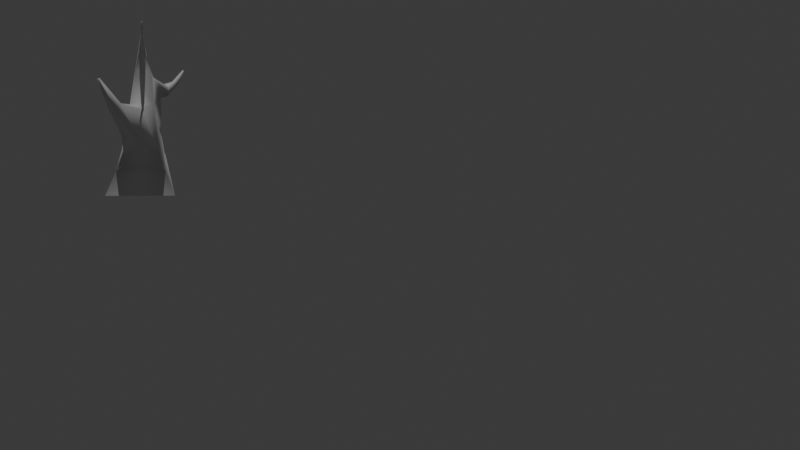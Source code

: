 # Source: montage_map.blend  (saved by Blender 4.3.32; exported with 4.5.12 LTS)
import bpy
from mathutils import Matrix  # noqa: F401  (used for matrix-valued properties, if any)

bpy.ops.wm.read_factory_settings(use_empty=True)
scene = bpy.context.scene
scene.name = 'Scene'

# ---- collections
col_floor = bpy.data.collections.new('floor'); scene.collection.children.link(col_floor)
col_wall = bpy.data.collections.new('wall'); scene.collection.children.link(col_wall)
col_wallbottom = bpy.data.collections.new('wallbottom'); col_wall.children.link(col_wallbottom)
col_wall_west = bpy.data.collections.new('wall_west'); col_wallbottom.children.link(col_wall_west)
col_wall_east = bpy.data.collections.new('wall_east'); col_wallbottom.children.link(col_wall_east)
col_wall_north = bpy.data.collections.new('wall_north'); col_wallbottom.children.link(col_wall_north)
col_wall_south = bpy.data.collections.new('wall_south'); col_wallbottom.children.link(col_wall_south)
col_walltop = bpy.data.collections.new('walltop'); col_wall.children.link(col_walltop)
col_wall_west_001 = bpy.data.collections.new('wall_west.001'); col_walltop.children.link(col_wall_west_001)
col_wall_east_001 = bpy.data.collections.new('wall_east.001'); col_walltop.children.link(col_wall_east_001)
col_wall_north_001 = bpy.data.collections.new('wall_north.001'); col_walltop.children.link(col_wall_north_001)
col_wall_south_001 = bpy.data.collections.new('wall_south.001'); col_walltop.children.link(col_wall_south_001)
col_corner = bpy.data.collections.new('corner'); scene.collection.children.link(col_corner)
col_cornerbot = bpy.data.collections.new('cornerbot'); col_corner.children.link(col_cornerbot)
col_cornertop = bpy.data.collections.new('cornertop'); col_corner.children.link(col_cornertop)
col_pillar = bpy.data.collections.new('pillar'); scene.collection.children.link(col_pillar)
col_bot = bpy.data.collections.new('bot'); col_pillar.children.link(col_bot)
col_top = bpy.data.collections.new('top'); col_pillar.children.link(col_top)
col_daedend = bpy.data.collections.new('daedend'); scene.collection.children.link(col_daedend)
col_corner_pillar = bpy.data.collections.new('corner pillar'); scene.collection.children.link(col_corner_pillar)
col_corner_pillar_bot = bpy.data.collections.new('corner pillar bot'); col_corner_pillar.children.link(col_corner_pillar_bot)
col_corner_pillar_top = bpy.data.collections.new('corner pillar top'); col_corner_pillar.children.link(col_corner_pillar_top)
col_floor_1 = bpy.data.collections.new('floor')  # instanced only; not linked into the scene
col_wall_1 = bpy.data.collections.new('wall')  # instanced only; not linked into the scene
col_bottom_corner = bpy.data.collections.new('bottom_corner')  # instanced only; not linked into the scene
col_top_corner = bpy.data.collections.new('top_corner')  # instanced only; not linked into the scene
col_pilar_bot = bpy.data.collections.new('pilar_bot')  # instanced only; not linked into the scene
col_pilar_top = bpy.data.collections.new('pilar_top')  # instanced only; not linked into the scene
col_dead_end = bpy.data.collections.new('dead_end')  # instanced only; not linked into the scene
col_outer_corner_bot = bpy.data.collections.new('outer_corner_bot')  # instanced only; not linked into the scene
col_outer_corner_top = bpy.data.collections.new('outer_corner_top')  # instanced only; not linked into the scene
col_racoon = bpy.data.collections.new('racoon')  # instanced only; not linked into the scene
col_sword = bpy.data.collections.new('sword')  # instanced only; not linked into the scene

# ---- world
world_world = bpy.data.worlds.new('World'); scene.world = world_world
world_world.use_nodes = True; world_world.node_tree.nodes.clear()
_N = world_world.node_tree.nodes; _L = world_world.node_tree.links
n0 = _N.new('ShaderNodeOutputWorld'); n0.name = 'World Output'; n0.location = (200, 100)
n1 = _N.new('ShaderNodeBackground'); n1.name = 'Background'; n1.location = (-200, 100)
n1.inputs[0].default_value = (0.05088, 0.05088, 0.05088, 1.0)
_L.new(n1.outputs[0], n0.inputs[0])
n0.is_active_output = True
world_world.color = (0.05088, 0.05088, 0.05088)
world_world.sun_shadow_jitter_overblur = 0.0

# ---- cameras
cam_camera = bpy.data.cameras.new('Camera')
cam_camera_001 = bpy.data.cameras.new('Camera.001')

# ---- lights
light_sun = bpy.data.lights.new('Sun', 'SUN')
light_sun.energy = 1.0

# ---- meshes
me_new_empty_mesh = bpy.data.meshes.new('New Empty Mesh')
me_new_empty_mesh.from_pydata([], [], [])
me_new_empty_mesh.update()
me_cube_002 = bpy.data.meshes.new('Cube.002')
me_cube_002.from_pydata([(-1.003, -1.032, 3.063), (-1.029, -1.008, 3.061), (-1.012, -0.9884, 3.085), (-0.9865, -1.012, 3.087), (-0.7313, 0.7147, 0.0), (0.8871, 0.7147, 0.0), (0.7313, -0.7147, 0.0), (-0.7313, -0.7147, 0.0), (-0.01426, 1.389, 4.005), (0.01426, 1.389, 4.005), (0.01426, 1.375, 4.03), (-0.01426, 1.375, 4.03), (-0.02917, 0.8391, 3.76), (0.02917, 0.8391, 3.76), (0.02917, 0.8042, 3.807), (-0.02917, 0.8042, 3.807), (-0.5143, 0.6328, 0.5813), (0.6362, 0.6328, 0.5813), (0.5143, -0.2769, 1.061), (-0.5143, -0.2769, 1.061), (0.9614, 1.848, 2.666), (0.9921, 1.813, 2.67), (0.9638, 1.791, 2.7), (0.9331, 1.826, 2.696), (0.2354, 0.2069, 2.129), (-0.4338, 0.2405, 2.022), (-0.2535, 0.7875, 2.155), (0.295, 0.8211, 2.157), (-0.3293, 0.899, 1.092), (0.4465, 0.8874, 0.9818), (0.4147, 0.3181, 1.644), (-0.4058, 0.2696, 1.569), (-0.7778, -0.8752, 2.713), (-0.8583, -0.8008, 2.707), (-0.8063, -0.7378, 2.78), (-0.7258, -0.8123, 2.787), (-0.4109, -0.5648, 2.485), (-0.6209, -0.454, 2.426), (-0.6356, -0.4765, 2.626), (-0.4256, -0.5873, 2.685), (-0.07685, 0.5698, 3.372), (0.07685, 0.5698, 3.372), (0.07685, 0.4635, 3.483), (-0.07685, 0.4635, 3.483), (0.08881, 1.211, 1.335), (0.4899, 1.1, 1.424), (0.000951, 1.122, 2.043), (-0.2104, 0.5687, 2.927), (0.1798, 0.6215, 2.927), (0.1639, 0.2286, 2.97), (-0.1576, 0.3253, 2.966), (0.6189, 1.589, 2.013), (0.7636, 1.426, 2.031), (0.6301, 1.323, 2.171), (0.4853, 1.486, 2.153), (-0.02849, 0.003031, 2.337), (-0.4188, 0.1012, 2.328), (-0.2641, 0.1481, 2.827), (-0.09244, -0.02099, 2.911)], [], [(49, 50, 58), (34, 2, 3, 35), (36, 37, 56, 55), (44, 45, 29, 28), (32, 36, 39, 35), (35, 39, 38, 34), (23, 22, 21, 20), (24, 49, 58, 55), (27, 48, 49, 24), (45, 27, 30, 29), (11, 10, 9, 8), (54, 51, 44, 46), (26, 46, 28), (46, 44, 28), (51, 52, 45, 44), (52, 53, 27, 45), (27, 24, 30), (30, 24, 25, 31), (26, 47, 48, 27), (27, 46, 26), (3, 2, 1, 0), (26, 28, 31, 25), (26, 56, 57, 47), (47, 57, 58, 50), (35, 3, 0, 32), (12, 8, 9, 13), (33, 1, 2, 34), (34, 38, 37, 33), (57, 38, 39, 58), (13, 9, 10, 14), (14, 10, 11, 15), (15, 11, 8, 12), (33, 32, 0, 1), (42, 49, 48, 41), (43, 50, 49, 42), (40, 47, 50, 43), (41, 13, 14, 42), (42, 14, 15, 43), (43, 15, 12, 40), (32, 33, 37, 36), (41, 48, 47, 40), (16, 17, 5, 4), (17, 18, 6, 5), (18, 19, 7, 6), (19, 16, 4, 7), (52, 51, 20, 21), (53, 52, 21, 22), (54, 53, 22, 23), (51, 54, 23, 20), (28, 29, 17, 16), (29, 30, 18, 17), (30, 31, 19, 18), (31, 28, 16, 19), (57, 56, 37, 38), (36, 55, 58, 39), (55, 56, 25, 24), (56, 26, 25), (40, 12, 13, 41), (53, 54, 46, 27)])
me_cube_002.polygons.foreach_set('use_smooth', [True] * 59)
_uv = me_cube_002.uv_layers.new(name='UVMap')
_uv.uv.foreach_set('vector', [0.4696, 0.5988, 0.401, 0.6291, 0.4159, 0.5773, 0.5431, 0.6643, 0.4879, 0.6069, 0.4918, 0.6025, 0.555, 0.6488, 0.5372, 0.7707, 0.5753, 0.7488, 0.6456, 0.8322, 0.5876, 0.889, 0.8221, 0.3187, 0.7468, 0.3236, 0.7493, 0.2248, 0.8997, 0.2541, 0.51, 0.6822, 0.5372, 0.7707, 0.5005, 0.7647, 0.4937, 0.6917, 0.555, 0.6488, 0.6208, 0.6773, 0.5905, 0.7138, 0.5431, 0.6643, 0.001957, 0.9176, 0.009573, 0.9196, 0.007615, 0.9272, 8.076e-09, 0.9252, 0.4451, 0.4589, 0.4696, 0.5988, 0.4159, 0.5773, 0.4097, 0.5132, 0.6482, 0.4325, 0.5635, 0.5513, 0.4939, 0.5335, 0.5448, 0.3888, 0.7468, 0.3236, 0.6482, 0.4325, 0.5992, 0.3095, 0.7493, 0.2248, 0.7415, 0.8923, 0.7439, 0.8882, 0.7481, 0.8906, 0.7456, 0.8948, 0.1528, 0.8642, 0.1289, 0.8319, 0.2736, 0.7397, 0.2651, 0.8707, 0.9512, 0.4348, 0.8748, 0.4332, 0.8997, 0.2541, 0.8748, 0.4332, 0.8221, 0.3187, 0.8997, 0.2541, 0.1289, 0.8319, 0.1, 0.8033, 0.2007, 0.71, 0.2736, 0.7397, 0.1, 0.8033, 0.06434, 0.778, 0.07067, 0.6619, 0.2007, 0.71, 0.6482, 0.4325, 0.5448, 0.3888, 0.5992, 0.3095, 0.4522, 0.3662, 0.4451, 0.4589, 0.3211, 0.4831, 0.278, 0.3894, 0.7196, 0.5022, 0.6135, 0.6025, 0.5635, 0.5513, 0.6482, 0.4325, 0.6482, 0.4325, 0.7269, 0.4235, 0.7196, 0.5022, 0.4718, 0.6163, 0.4696, 0.6105, 0.4753, 0.6083, 0.4776, 0.6141, 0.2315, 0.5573, 0.1054, 0.3843, 0.278, 0.3894, 0.3211, 0.4831, 0.2315, 0.5573, 0.3546, 0.5313, 0.3905, 0.5854, 0.3565, 0.6619, 0.3565, 0.6619, 0.3905, 0.5854, 0.4159, 0.5773, 0.401, 0.6291, 0.4937, 0.6917, 0.4718, 0.6163, 0.4776, 0.6141, 0.51, 0.6822, 0.8043, 0.7945, 0.7524, 0.8928, 0.7481, 0.8906, 0.7956, 0.7888, 0.5268, 0.6733, 0.4831, 0.6109, 0.4879, 0.6069, 0.5431, 0.6643, 0.5431, 0.6643, 0.5905, 0.7138, 0.5753, 0.7488, 0.5268, 0.6733, 0.7186, 0.7776, 0.5905, 0.7138, 0.6208, 0.6773, 0.7336, 0.7364, 0.7956, 0.7888, 0.7481, 0.8906, 0.7439, 0.8882, 0.7861, 0.7839, 0.7861, 0.7839, 0.7439, 0.8882, 0.7388, 0.8862, 0.7759, 0.7806, 0.7759, 0.7806, 0.7388, 0.8862, 0.7336, 0.8852, 0.7654, 0.7786, 0.5268, 0.6733, 0.51, 0.6822, 0.4776, 0.6141, 0.4831, 0.6109, 0.8187, 0.7053, 0.8591, 0.6078, 0.9116, 0.6469, 0.8469, 0.7106, 0.7907, 0.7012, 0.78, 0.6045, 0.842, 0.6025, 0.8187, 0.7053, 0.7651, 0.693, 0.7336, 0.6122, 0.78, 0.6045, 0.7907, 0.7012, 0.8469, 0.7106, 0.7956, 0.7888, 0.7861, 0.7839, 0.8187, 0.7053, 0.8187, 0.7053, 0.7861, 0.7839, 0.7759, 0.7806, 0.7907, 0.7012, 0.7907, 0.7012, 0.7759, 0.7806, 0.7654, 0.7786, 0.7651, 0.693, 0.51, 0.6822, 0.5268, 0.6733, 0.5753, 0.7488, 0.5372, 0.7707, 0.8469, 0.7106, 0.9116, 0.6469, 0.9512, 0.7103, 0.8661, 0.7337, 0.9432, 0.1586, 0.7188, 0.1224, 0.718, 3.138e-08, 1.0, 0.06919, 0.7188, 0.1224, 0.5266, 0.1825, 0.4696, -3.733e-09, 0.718, 3.138e-08, 0.4513, 0.2175, 0.2673, 0.2315, 0.1996, 0.03053, 0.4696, -9.513e-09, 0.2673, 0.2315, 0.08551, 0.278, 3.699e-09, 0.2012, 0.1996, 0.03053, 0.1, 0.8033, 0.1289, 0.8319, 0.02317, 0.929, 0.01653, 0.9232, 0.06434, 0.778, 0.1, 0.8033, 0.01653, 0.9232, 0.009573, 0.9196, 0.02089, 0.7749, 0.06434, 0.778, 0.009573, 0.9196, 0.001957, 0.9176, 0.1289, 0.8319, 0.1528, 0.8642, 0.02822, 0.9359, 0.02317, 0.929, 0.8997, 0.2541, 0.7493, 0.2248, 0.7188, 0.1224, 0.9432, 0.1586, 0.7493, 0.2248, 0.5992, 0.3095, 0.5266, 0.1825, 0.7188, 0.1224, 0.4522, 0.3662, 0.278, 0.3894, 0.2673, 0.2315, 0.4513, 0.2175, 0.278, 0.3894, 0.1054, 0.3843, 0.08551, 0.278, 0.2673, 0.2315, 0.7186, 0.7776, 0.6456, 0.8322, 0.5753, 0.7488, 0.5905, 0.7138, 0.5372, 0.7707, 0.5876, 0.889, 0.4696, 0.8954, 0.5005, 0.7647, 0.4097, 0.5132, 0.3546, 0.5313, 0.3211, 0.4831, 0.4451, 0.4589, 0.3546, 0.5313, 0.2315, 0.5573, 0.3211, 0.4831, 0.8661, 0.7337, 0.8043, 0.7945, 0.7956, 0.7888, 0.8469, 0.7106, 0.06434, 0.778, 0.02089, 0.7749, 6.787e-08, 0.6673, 0.07067, 0.6619])
me_cube_002.update()
me_cube_002.normals_split_custom_set([tuple(v) for v in zip(*[iter([0.7213, -0.5468, 0.4251, -0.6431, -0.3563, 0.6779, 0.2286, -0.5746, 0.7858, -0.4057, 0.7272, 0.5538, -0.4468, 0.4058, 0.7973, 0.3651, -0.3448, 0.8648, 0.7058, -0.2688, 0.6555, 0.4794, -0.6529, -0.5864, -0.6893, 0.01924, -0.7242, -0.8928, -0.1255, -0.4326, 0.4572, -0.7943, -0.4001, -0.2168, 0.8961, -0.3872, 0.8584, 0.336, -0.3875, 0.6675, 0.673, -0.3187, -0.6648, 0.7163, -0.2122, 0.179, -0.861, -0.476, 0.4794, -0.6529, -0.5864, 0.5187, -0.5122, 0.6846, 0.7058, -0.2688, 0.6555, 0.7058, -0.2688, 0.6555, 0.5187, -0.5122, 0.6846, -0.6942, 0.4518, 0.5603, -0.4057, 0.7272, 0.5538, -0.4153, 0.4501, 0.7905, 0.3063, -0.3647, 0.8793, 0.9719, 0.1487, 0.1823, 0.2504, 0.9636, 0.09353, 0.6988, -0.7148, -0.02925, 0.7213, -0.5468, 0.4251, 0.2286, -0.5746, 0.7858, 0.4572, -0.7943, -0.4001, 0.751, 0.164, 0.6396, 0.6939, 0.6814, 0.2326, 0.7213, -0.5468, 0.4251, 0.6988, -0.7148, -0.02925, 0.8584, 0.336, -0.3875, 0.751, 0.164, 0.6396, 0.7961, -0.4877, 0.3583, 0.6675, 0.673, -0.3187, -0.5768, 0.275, 0.7692, 0.5768, 0.275, 0.7692, 0.5651, 0.7854, -0.2525, -0.5651, 0.7854, -0.2525, -0.6813, 0.4921, 0.5418, -0.01713, 0.9169, -0.3988, -0.2168, 0.8961, -0.3872, -0.5414, 0.6229, 0.5647, -0.7377, 0.5952, 0.3185, -0.5414, 0.6229, 0.5647, -0.6648, 0.7163, -0.2122, -0.5414, 0.6229, 0.5647, -0.2168, 0.8961, -0.3872, -0.6648, 0.7163, -0.2122, -0.01713, 0.9169, -0.3988, 0.9349, -0.05657, -0.3504, 0.8584, 0.336, -0.3875, -0.2168, 0.8961, -0.3872, 0.9349, -0.05657, -0.3504, 0.3666, -0.6338, 0.6811, 0.751, 0.164, 0.6396, 0.8584, 0.336, -0.3875, 0.751, 0.164, 0.6396, 0.6988, -0.7148, -0.02925, 0.7961, -0.4877, 0.3583, 0.7961, -0.4877, 0.3583, 0.6988, -0.7148, -0.02925, -0.8555, -0.492, -0.1613, -0.8424, -0.4313, 0.323, -0.7377, 0.5952, 0.3185, -0.7255, 0.6192, 0.3003, 0.6939, 0.6814, 0.2326, 0.751, 0.164, 0.6396, 0.751, 0.164, 0.6396, -0.5414, 0.6229, 0.5647, -0.7377, 0.5952, 0.3185, 0.3651, -0.3448, 0.8648, -0.4468, 0.4058, 0.7973, -0.9719, -0.2287, 0.05639, -0.16, -0.9793, 0.1239, -0.7377, 0.5952, 0.3185, -0.6648, 0.7163, -0.2122, -0.8424, -0.4313, 0.323, -0.8555, -0.492, -0.1613, -0.7377, 0.5952, 0.3185, -0.8928, -0.1255, -0.4326, -0.8214, 0.06762, 0.5664, -0.7255, 0.6192, 0.3003, -0.7255, 0.6192, 0.3003, -0.8214, 0.06762, 0.5664, 0.2286, -0.5746, 0.7858, -0.6431, -0.3563, 0.6779, 0.7058, -0.2688, 0.6555, 0.3651, -0.3448, 0.8648, -0.16, -0.9793, 0.1239, 0.179, -0.861, -0.476, -0.7636, 0.4538, -0.4593, -0.5651, 0.7854, -0.2525, 0.5651, 0.7854, -0.2525, 0.7636, 0.4538, -0.4593, -0.8142, -0.02651, -0.58, -0.9719, -0.2287, 0.05639, -0.4468, 0.4058, 0.7973, -0.4057, 0.7272, 0.5538, -0.4057, 0.7272, 0.5538, -0.6942, 0.4518, 0.5603, -0.6893, 0.01924, -0.7242, -0.8142, -0.02651, -0.58, -0.8214, 0.06762, 0.5664, -0.6942, 0.4518, 0.5603, 0.5187, -0.5122, 0.6846, 0.2286, -0.5746, 0.7858, 0.7636, 0.4538, -0.4593, 0.5651, 0.7854, -0.2525, 0.5768, 0.275, 0.7692, 0.6528, -0.375, 0.6581, 0.6528, -0.375, 0.6581, 0.5768, 0.275, 0.7692, -0.5768, 0.275, 0.7692, -0.6528, -0.375, 0.6581, -0.6528, -0.375, 0.6581, -0.5768, 0.275, 0.7692, -0.5651, 0.7854, -0.2525, -0.7636, 0.4538, -0.4593, -0.8142, -0.02651, -0.58, 0.179, -0.861, -0.476, -0.16, -0.9793, 0.1239, -0.9719, -0.2287, 0.05639, 0.6073, -0.619, 0.498, 0.7213, -0.5468, 0.4251, 0.6939, 0.6814, 0.2326, 0.7511, 0.6592, -0.03564, -0.6688, -0.5862, 0.4571, -0.6431, -0.3563, 0.6779, 0.7213, -0.5468, 0.4251, 0.6073, -0.619, 0.498, -0.7813, 0.6237, -0.02265, -0.7255, 0.6192, 0.3003, -0.6431, -0.3563, 0.6779, -0.6688, -0.5862, 0.4571, 0.7511, 0.6592, -0.03564, 0.7636, 0.4538, -0.4593, 0.6528, -0.375, 0.6581, 0.6073, -0.619, 0.498, 0.6073, -0.619, 0.498, 0.6528, -0.375, 0.6581, -0.6528, -0.375, 0.6581, -0.6688, -0.5862, 0.4571, -0.6688, -0.5862, 0.4571, -0.6528, -0.375, 0.6581, -0.7636, 0.4538, -0.4593, -0.7813, 0.6237, -0.02265, 0.179, -0.861, -0.476, -0.8142, -0.02651, -0.58, -0.6893, 0.01924, -0.7242, 0.4794, -0.6529, -0.5864, 0.7511, 0.6592, -0.03564, 0.6939, 0.6814, 0.2326, -0.7255, 0.6192, 0.3003, -0.7813, 0.6237, -0.02265, -0.734, 0.6738, 0.08553, 0.7645, 0.6291, 0.1406, 0.7407, 0.596, 0.3102, -0.7107, 0.6512, 0.2662, 0.7645, 0.6291, 0.1406, 0.5925, -0.5911, 0.5473, 0.5855, -0.6804, 0.4408, 0.7407, 0.596, 0.3102, 0.5925, -0.5911, 0.5473, -0.6309, -0.5587, 0.5382, -0.6161, -0.6541, 0.4388, 0.5855, -0.6804, 0.4408, -0.6309, -0.5587, 0.5382, -0.734, 0.6738, 0.08553, -0.7107, 0.6512, 0.2662, -0.6161, -0.6541, 0.4388, 0.9349, -0.05657, -0.3504, -0.01713, 0.9169, -0.3988, 0.2504, 0.9636, 0.09353, 0.9719, 0.1487, 0.1823, 0.3666, -0.6338, 0.6811, 0.9349, -0.05657, -0.3504, 0.9719, 0.1487, 0.1823, 0.3063, -0.3647, 0.8793, -0.6813, 0.4921, 0.5418, 0.3666, -0.6338, 0.6811, 0.3063, -0.3647, 0.8793, -0.4153, 0.4501, 0.7905, -0.01713, 0.9169, -0.3988, -0.6813, 0.4921, 0.5418, -0.4153, 0.4501, 0.7905, 0.2504, 0.9636, 0.09353, -0.6648, 0.7163, -0.2122, 0.6675, 0.673, -0.3187, 0.7645, 0.6291, 0.1406, -0.734, 0.6738, 0.08553, 0.6675, 0.673, -0.3187, 0.7961, -0.4877, 0.3583, 0.5925, -0.5911, 0.5473, 0.7645, 0.6291, 0.1406, 0.7961, -0.4877, 0.3583, -0.8424, -0.4313, 0.323, -0.6309, -0.5587, 0.5382, 0.5925, -0.5911, 0.5473, -0.8424, -0.4313, 0.323, -0.6648, 0.7163, -0.2122, -0.734, 0.6738, 0.08553, -0.6309, -0.5587, 0.5382, -0.8214, 0.06762, 0.5664, -0.8928, -0.1255, -0.4326, -0.6893, 0.01924, -0.7242, -0.6942, 0.4518, 0.5603, 0.4794, -0.6529, -0.5864, 0.4572, -0.7943, -0.4001, 0.2286, -0.5746, 0.7858, 0.5187, -0.5122, 0.6846, 0.4572, -0.7943, -0.4001, -0.8928, -0.1255, -0.4326, -0.8555, -0.492, -0.1613, 0.6988, -0.7148, -0.02925, -0.8928, -0.1255, -0.4326, -0.7377, 0.5952, 0.3185, -0.8555, -0.492, -0.1613, -0.7813, 0.6237, -0.02265, -0.7636, 0.4538, -0.4593, 0.7636, 0.4538, -0.4593, 0.7511, 0.6592, -0.03564, 0.3666, -0.6338, 0.6811, -0.6813, 0.4921, 0.5418, -0.5414, 0.6229, 0.5647, 0.751, 0.164, 0.6396])] * 3)])

# ---- objects
ob_camera = bpy.data.objects.new('Camera', cam_camera)
ob_sun = bpy.data.objects.new('Sun', light_sun)
ob_pov = bpy.data.objects.new('pov', cam_camera_001)
ob_floor = bpy.data.objects.new('floor', None)
ob_floor_001 = bpy.data.objects.new('floor.001', None)
ob_floor_002 = bpy.data.objects.new('floor.002', None)
ob_floor_003 = bpy.data.objects.new('floor.003', None)
ob_floor_004 = bpy.data.objects.new('floor.004', None)
ob_floor_005 = bpy.data.objects.new('floor.005', None)
ob_floor_006 = bpy.data.objects.new('floor.006', None)
ob_floor_007 = bpy.data.objects.new('floor.007', None)
ob_floor_008 = bpy.data.objects.new('floor.008', None)
ob_floor_009 = bpy.data.objects.new('floor.009', None)
ob_floor_010 = bpy.data.objects.new('floor.010', None)
ob_floor_011 = bpy.data.objects.new('floor.011', None)
ob_floor_012 = bpy.data.objects.new('floor.012', None)
ob_floor_013 = bpy.data.objects.new('floor.013', None)
ob_floor_014 = bpy.data.objects.new('floor.014', None)
ob_floor_015 = bpy.data.objects.new('floor.015', None)
ob_floor_016 = bpy.data.objects.new('floor.016', None)
ob_floor_017 = bpy.data.objects.new('floor.017', None)
ob_floor_018 = bpy.data.objects.new('floor.018', None)
ob_floor_019 = bpy.data.objects.new('floor.019', None)
ob_floor_020 = bpy.data.objects.new('floor.020', None)
ob_floor_021 = bpy.data.objects.new('floor.021', None)
ob_floor_022 = bpy.data.objects.new('floor.022', None)
ob_floor_023 = bpy.data.objects.new('floor.023', None)
ob_floor_024 = bpy.data.objects.new('floor.024', None)
ob_floor_025 = bpy.data.objects.new('floor.025', None)
ob_floor_026 = bpy.data.objects.new('floor.026', None)
ob_floor_027 = bpy.data.objects.new('floor.027', None)
ob_floor_028 = bpy.data.objects.new('floor.028', None)
ob_floor_029 = bpy.data.objects.new('floor.029', None)
ob_floor_030 = bpy.data.objects.new('floor.030', None)
ob_floor_031 = bpy.data.objects.new('floor.031', None)
ob_floor_032 = bpy.data.objects.new('floor.032', None)
ob_floor_033 = bpy.data.objects.new('floor.033', None)
ob_floor_034 = bpy.data.objects.new('floor.034', None)
ob_floor_035 = bpy.data.objects.new('floor.035', None)
ob_floor_036 = bpy.data.objects.new('floor.036', None)
ob_floor_037 = bpy.data.objects.new('floor.037', None)
ob_floor_038 = bpy.data.objects.new('floor.038', None)
ob_floor_039 = bpy.data.objects.new('floor.039', None)
ob_floor_040 = bpy.data.objects.new('floor.040', None)
ob_floor_041 = bpy.data.objects.new('floor.041', None)
ob_floor_042 = bpy.data.objects.new('floor.042', None)
ob_floor_043 = bpy.data.objects.new('floor.043', None)
ob_floor_044 = bpy.data.objects.new('floor.044', None)
ob_floor_045 = bpy.data.objects.new('floor.045', None)
ob_floor_046 = bpy.data.objects.new('floor.046', None)
ob_floor_047 = bpy.data.objects.new('floor.047', None)
ob_floor_048 = bpy.data.objects.new('floor.048', None)
ob_floor_049 = bpy.data.objects.new('floor.049', None)
ob_floor_050 = bpy.data.objects.new('floor.050', None)
ob_floor_051 = bpy.data.objects.new('floor.051', None)
ob_floor_052 = bpy.data.objects.new('floor.052', None)
ob_floor_053 = bpy.data.objects.new('floor.053', None)
ob_floor_054 = bpy.data.objects.new('floor.054', None)
ob_floor_055 = bpy.data.objects.new('floor.055', None)
ob_floor_056 = bpy.data.objects.new('floor.056', None)
ob_floor_057 = bpy.data.objects.new('floor.057', None)
ob_floor_058 = bpy.data.objects.new('floor.058', None)
ob_floor_059 = bpy.data.objects.new('floor.059', None)
ob_floor_060 = bpy.data.objects.new('floor.060', None)
ob_floor_061 = bpy.data.objects.new('floor.061', None)
ob_floor_062 = bpy.data.objects.new('floor.062', None)
ob_floor_063 = bpy.data.objects.new('floor.063', None)
ob_floor_064 = bpy.data.objects.new('floor.064', None)
ob_floor_065 = bpy.data.objects.new('floor.065', None)
ob_floor_066 = bpy.data.objects.new('floor.066', None)
ob_floor_067 = bpy.data.objects.new('floor.067', None)
ob_floor_068 = bpy.data.objects.new('floor.068', None)
ob_floor_069 = bpy.data.objects.new('floor.069', None)
ob_floor_070 = bpy.data.objects.new('floor.070', None)
ob_floor_071 = bpy.data.objects.new('floor.071', None)
ob_floor_072 = bpy.data.objects.new('floor.072', None)
ob_floor_073 = bpy.data.objects.new('floor.073', None)
ob_floor_074 = bpy.data.objects.new('floor.074', None)
ob_floor_075 = bpy.data.objects.new('floor.075', None)
ob_floor_076 = bpy.data.objects.new('floor.076', None)
ob_floor_077 = bpy.data.objects.new('floor.077', None)
ob_floor_078 = bpy.data.objects.new('floor.078', None)
ob_floor_079 = bpy.data.objects.new('floor.079', None)
ob_floor_080 = bpy.data.objects.new('floor.080', None)
ob_floor_081 = bpy.data.objects.new('floor.081', None)
ob_floor_082 = bpy.data.objects.new('floor.082', None)
ob_floor_083 = bpy.data.objects.new('floor.083', None)
ob_floor_084 = bpy.data.objects.new('floor.084', None)
ob_floor_085 = bpy.data.objects.new('floor.085', None)
ob_floor_086 = bpy.data.objects.new('floor.086', None)
ob_floor_087 = bpy.data.objects.new('floor.087', None)
ob_floor_088 = bpy.data.objects.new('floor.088', None)
ob_floor_089 = bpy.data.objects.new('floor.089', None)
ob_floor_090 = bpy.data.objects.new('floor.090', None)
ob_floor_091 = bpy.data.objects.new('floor.091', None)
ob_floor_092 = bpy.data.objects.new('floor.092', None)
ob_floor_093 = bpy.data.objects.new('floor.093', None)
ob_floor_094 = bpy.data.objects.new('floor.094', None)
ob_floor_095 = bpy.data.objects.new('floor.095', None)
ob_floor_096 = bpy.data.objects.new('floor.096', None)
ob_floor_097 = bpy.data.objects.new('floor.097', None)
ob_floor_098 = bpy.data.objects.new('floor.098', None)
ob_floor_099 = bpy.data.objects.new('floor.099', None)
ob_floor_100 = bpy.data.objects.new('floor.100', None)
ob_floor_101 = bpy.data.objects.new('floor.101', None)
ob_floor_102 = bpy.data.objects.new('floor.102', None)
ob_floor_103 = bpy.data.objects.new('floor.103', None)
ob_floor_104 = bpy.data.objects.new('floor.104', None)
ob_floor_105 = bpy.data.objects.new('floor.105', None)
ob_floor_106 = bpy.data.objects.new('floor.106', None)
ob_floor_107 = bpy.data.objects.new('floor.107', None)
ob_floor_108 = bpy.data.objects.new('floor.108', None)
ob_floor_109 = bpy.data.objects.new('floor.109', None)
ob_floor_110 = bpy.data.objects.new('floor.110', None)
ob_floor_111 = bpy.data.objects.new('floor.111', None)
ob_floor_112 = bpy.data.objects.new('floor.112', None)
ob_floor_113 = bpy.data.objects.new('floor.113', None)
ob_floor_114 = bpy.data.objects.new('floor.114', None)
ob_floor_115 = bpy.data.objects.new('floor.115', None)
ob_floor_116 = bpy.data.objects.new('floor.116', None)
ob_floor_117 = bpy.data.objects.new('floor.117', None)
ob_floor_118 = bpy.data.objects.new('floor.118', None)
ob_floor_119 = bpy.data.objects.new('floor.119', None)
ob_floor_120 = bpy.data.objects.new('floor.120', None)
ob_floor_121 = bpy.data.objects.new('floor.121', None)
ob_floor_122 = bpy.data.objects.new('floor.122', None)
ob_floor_123 = bpy.data.objects.new('floor.123', None)
ob_floor_124 = bpy.data.objects.new('floor.124', None)
ob_floor_125 = bpy.data.objects.new('floor.125', None)
ob_floor_126 = bpy.data.objects.new('floor.126', None)
ob_floor_127 = bpy.data.objects.new('floor.127', None)
ob_floor_128 = bpy.data.objects.new('floor.128', None)
ob_floor_129 = bpy.data.objects.new('floor.129', None)
ob_floor_130 = bpy.data.objects.new('floor.130', None)
ob_floor_131 = bpy.data.objects.new('floor.131', None)
ob_floor_132 = bpy.data.objects.new('floor.132', None)
ob_floor_133 = bpy.data.objects.new('floor.133', None)
ob_floor_134 = bpy.data.objects.new('floor.134', None)
ob_floor_135 = bpy.data.objects.new('floor.135', None)
ob_floor_136 = bpy.data.objects.new('floor.136', None)
ob_floor_137 = bpy.data.objects.new('floor.137', None)
ob_floor_138 = bpy.data.objects.new('floor.138', None)
ob_floor_139 = bpy.data.objects.new('floor.139', None)
ob_floor_140 = bpy.data.objects.new('floor.140', None)
ob_wall_001 = bpy.data.objects.new('wall.001', None)
ob_wall_003 = bpy.data.objects.new('wall.003', None)
ob_wall_004 = bpy.data.objects.new('wall.004', None)
ob_wall_005 = bpy.data.objects.new('wall.005', None)
ob_wall_006 = bpy.data.objects.new('wall.006', None)
ob_wall_007 = bpy.data.objects.new('wall.007', None)
ob_wall_010 = bpy.data.objects.new('wall.010', None)
ob_wall_011 = bpy.data.objects.new('wall.011', None)
ob_wall_012 = bpy.data.objects.new('wall.012', None)
ob_wall_013 = bpy.data.objects.new('wall.013', None)
ob_wall_014 = bpy.data.objects.new('wall.014', None)
ob_wall_016 = bpy.data.objects.new('wall.016', None)
ob_wall_017 = bpy.data.objects.new('wall.017', None)
ob_wall_018 = bpy.data.objects.new('wall.018', None)
ob_wall_020 = bpy.data.objects.new('wall.020', None)
ob_wall_021 = bpy.data.objects.new('wall.021', None)
ob_wall_023 = bpy.data.objects.new('wall.023', None)
ob_wall_024 = bpy.data.objects.new('wall.024', None)
ob_wall_025 = bpy.data.objects.new('wall.025', None)
ob_wall_026 = bpy.data.objects.new('wall.026', None)
ob_wall_027 = bpy.data.objects.new('wall.027', None)
ob_wall_029 = bpy.data.objects.new('wall.029', None)
ob_wall_032 = bpy.data.objects.new('wall.032', None)
ob_wall_034 = bpy.data.objects.new('wall.034', None)
ob_wall_035 = bpy.data.objects.new('wall.035', None)
ob_wall_038 = bpy.data.objects.new('wall.038', None)
ob_wall_039 = bpy.data.objects.new('wall.039', None)
ob_wall_040 = bpy.data.objects.new('wall.040', None)
ob_wall_041 = bpy.data.objects.new('wall.041', None)
ob_wall_042 = bpy.data.objects.new('wall.042', None)
ob_wall_043 = bpy.data.objects.new('wall.043', None)
ob_wall_044 = bpy.data.objects.new('wall.044', None)
ob_wall_045 = bpy.data.objects.new('wall.045', None)
ob_wall_046 = bpy.data.objects.new('wall.046', None)
ob_wall_047 = bpy.data.objects.new('wall.047', None)
ob_wall_048 = bpy.data.objects.new('wall.048', None)
ob_wall_050 = bpy.data.objects.new('wall.050', None)
ob_wall_051 = bpy.data.objects.new('wall.051', None)
ob_wall_053 = bpy.data.objects.new('wall.053', None)
ob_wall_054 = bpy.data.objects.new('wall.054', None)
ob_wall_055 = bpy.data.objects.new('wall.055', None)
ob_wall_056 = bpy.data.objects.new('wall.056', None)
ob_wall_057 = bpy.data.objects.new('wall.057', None)
ob_wall_058 = bpy.data.objects.new('wall.058', None)
ob_wall_061 = bpy.data.objects.new('wall.061', None)
ob_wall_063 = bpy.data.objects.new('wall.063', None)
ob_wall_065 = bpy.data.objects.new('wall.065', None)
ob_wall_068 = bpy.data.objects.new('wall.068', None)
ob_wall_069 = bpy.data.objects.new('wall.069', None)
ob_wall_070 = bpy.data.objects.new('wall.070', None)
ob_wall_071 = bpy.data.objects.new('wall.071', None)
ob_wall_072 = bpy.data.objects.new('wall.072', None)
ob_wall_073 = bpy.data.objects.new('wall.073', None)
ob_wall_074 = bpy.data.objects.new('wall.074', None)
ob_wall_075 = bpy.data.objects.new('wall.075', None)
ob_wall_076 = bpy.data.objects.new('wall.076', None)
ob_wall_077 = bpy.data.objects.new('wall.077', None)
ob_wall_078 = bpy.data.objects.new('wall.078', None)
ob_wall_079 = bpy.data.objects.new('wall.079', None)
ob_wall_080 = bpy.data.objects.new('wall.080', None)
ob_wall_081 = bpy.data.objects.new('wall.081', None)
ob_wall_082 = bpy.data.objects.new('wall.082', None)
ob_wall_083 = bpy.data.objects.new('wall.083', None)
ob_wall_084 = bpy.data.objects.new('wall.084', None)
ob_wall_085 = bpy.data.objects.new('wall.085', None)
ob_wall_086 = bpy.data.objects.new('wall.086', None)
ob_wall_087 = bpy.data.objects.new('wall.087', None)
ob_wall_088 = bpy.data.objects.new('wall.088', None)
ob_wall_090 = bpy.data.objects.new('wall.090', None)
ob_wall_091 = bpy.data.objects.new('wall.091', None)
ob_wall_094 = bpy.data.objects.new('wall.094', None)
ob_wall_095 = bpy.data.objects.new('wall.095', None)
ob_wall_097 = bpy.data.objects.new('wall.097', None)
ob_wall_098 = bpy.data.objects.new('wall.098', None)
ob_wall_099 = bpy.data.objects.new('wall.099', None)
ob_wall_101 = bpy.data.objects.new('wall.101', None)
ob_wall_102 = bpy.data.objects.new('wall.102', None)
ob_wall_103 = bpy.data.objects.new('wall.103', None)
ob_wall_104 = bpy.data.objects.new('wall.104', None)
ob_wall_105 = bpy.data.objects.new('wall.105', None)
ob_wall_106 = bpy.data.objects.new('wall.106', None)
ob_wall_107 = bpy.data.objects.new('wall.107', None)
ob_wall_108 = bpy.data.objects.new('wall.108', None)
ob_wall_109 = bpy.data.objects.new('wall.109', None)
ob_wall_111 = bpy.data.objects.new('wall.111', None)
ob_wall_112 = bpy.data.objects.new('wall.112', None)
ob_wall_113 = bpy.data.objects.new('wall.113', None)
ob_wall_114 = bpy.data.objects.new('wall.114', None)
ob_wall_115 = bpy.data.objects.new('wall.115', None)
ob_wall_117 = bpy.data.objects.new('wall.117', None)
ob_wall_119 = bpy.data.objects.new('wall.119', None)
ob_wall_120 = bpy.data.objects.new('wall.120', None)
ob_wall_122 = bpy.data.objects.new('wall.122', None)
ob_wall_124 = bpy.data.objects.new('wall.124', None)
ob_wall_126 = bpy.data.objects.new('wall.126', None)
ob_wall_127 = bpy.data.objects.new('wall.127', None)
ob_wall_129 = bpy.data.objects.new('wall.129', None)
ob_wall_130 = bpy.data.objects.new('wall.130', None)
ob_wall_133 = bpy.data.objects.new('wall.133', None)
ob_wall_134 = bpy.data.objects.new('wall.134', None)
ob_wall_136 = bpy.data.objects.new('wall.136', None)
ob_wall_137 = bpy.data.objects.new('wall.137', None)
ob_wall_140 = bpy.data.objects.new('wall.140', None)
ob_wall_141 = bpy.data.objects.new('wall.141', None)
ob_wall_142 = bpy.data.objects.new('wall.142', None)
ob_wall_002 = bpy.data.objects.new('wall.002', None)
ob_wall_008 = bpy.data.objects.new('wall.008', None)
ob_wall_009 = bpy.data.objects.new('wall.009', None)
ob_wall_015 = bpy.data.objects.new('wall.015', None)
ob_wall_019 = bpy.data.objects.new('wall.019', None)
ob_wall_022 = bpy.data.objects.new('wall.022', None)
ob_wall_028 = bpy.data.objects.new('wall.028', None)
ob_wall_030 = bpy.data.objects.new('wall.030', None)
ob_wall_031 = bpy.data.objects.new('wall.031', None)
ob_wall_033 = bpy.data.objects.new('wall.033', None)
ob_wall_036 = bpy.data.objects.new('wall.036', None)
ob_wall_037 = bpy.data.objects.new('wall.037', None)
ob_wall_049 = bpy.data.objects.new('wall.049', None)
ob_wall_052 = bpy.data.objects.new('wall.052', None)
ob_wall_059 = bpy.data.objects.new('wall.059', None)
ob_wall_060 = bpy.data.objects.new('wall.060', None)
ob_wall_062 = bpy.data.objects.new('wall.062', None)
ob_wall_064 = bpy.data.objects.new('wall.064', None)
ob_wall_066 = bpy.data.objects.new('wall.066', None)
ob_wall_067 = bpy.data.objects.new('wall.067', None)
ob_wall_089 = bpy.data.objects.new('wall.089', None)
ob_wall_092 = bpy.data.objects.new('wall.092', None)
ob_wall_093 = bpy.data.objects.new('wall.093', None)
ob_wall_096 = bpy.data.objects.new('wall.096', None)
ob_wall_100 = bpy.data.objects.new('wall.100', None)
ob_wall_110 = bpy.data.objects.new('wall.110', None)
ob_wall_116 = bpy.data.objects.new('wall.116', None)
ob_wall_118 = bpy.data.objects.new('wall.118', None)
ob_wall_121 = bpy.data.objects.new('wall.121', None)
ob_wall_123 = bpy.data.objects.new('wall.123', None)
ob_wall_125 = bpy.data.objects.new('wall.125', None)
ob_wall_128 = bpy.data.objects.new('wall.128', None)
ob_wall_131 = bpy.data.objects.new('wall.131', None)
ob_wall_132 = bpy.data.objects.new('wall.132', None)
ob_wall_135 = bpy.data.objects.new('wall.135', None)
ob_wall_138 = bpy.data.objects.new('wall.138', None)
ob_wall_139 = bpy.data.objects.new('wall.139', None)
ob_wall_143 = bpy.data.objects.new('wall.143', None)
ob_wall_144 = bpy.data.objects.new('wall.144', None)
ob_wall_145 = bpy.data.objects.new('wall.145', None)
ob_wall_146 = bpy.data.objects.new('wall.146', None)
ob_wall_147 = bpy.data.objects.new('wall.147', None)
ob_wall_148 = bpy.data.objects.new('wall.148', None)
ob_wall_149 = bpy.data.objects.new('wall.149', None)
ob_wall_150 = bpy.data.objects.new('wall.150', None)
ob_wall_151 = bpy.data.objects.new('wall.151', None)
ob_wall_152 = bpy.data.objects.new('wall.152', None)
ob_wall_153 = bpy.data.objects.new('wall.153', None)
ob_wall_154 = bpy.data.objects.new('wall.154', None)
ob_wall_155 = bpy.data.objects.new('wall.155', None)
ob_wall_156 = bpy.data.objects.new('wall.156', None)
ob_wall_157 = bpy.data.objects.new('wall.157', None)
ob_wall_158 = bpy.data.objects.new('wall.158', None)
ob_wall_159 = bpy.data.objects.new('wall.159', None)
ob_wall_160 = bpy.data.objects.new('wall.160', None)
ob_wall_161 = bpy.data.objects.new('wall.161', None)
ob_wall_162 = bpy.data.objects.new('wall.162', None)
ob_wall_163 = bpy.data.objects.new('wall.163', None)
ob_wall_164 = bpy.data.objects.new('wall.164', None)
ob_wall_165 = bpy.data.objects.new('wall.165', None)
ob_wall_166 = bpy.data.objects.new('wall.166', None)
ob_wall_167 = bpy.data.objects.new('wall.167', None)
ob_wall_168 = bpy.data.objects.new('wall.168', None)
ob_wall_169 = bpy.data.objects.new('wall.169', None)
ob_wall_170 = bpy.data.objects.new('wall.170', None)
ob_wall_171 = bpy.data.objects.new('wall.171', None)
ob_wall_172 = bpy.data.objects.new('wall.172', None)
ob_wall_173 = bpy.data.objects.new('wall.173', None)
ob_wall_174 = bpy.data.objects.new('wall.174', None)
ob_wall_175 = bpy.data.objects.new('wall.175', None)
ob_wall_176 = bpy.data.objects.new('wall.176', None)
ob_wall_177 = bpy.data.objects.new('wall.177', None)
ob_wall_178 = bpy.data.objects.new('wall.178', None)
ob_wall_179 = bpy.data.objects.new('wall.179', None)
ob_wall_180 = bpy.data.objects.new('wall.180', None)
ob_wall_181 = bpy.data.objects.new('wall.181', None)
ob_wall_182 = bpy.data.objects.new('wall.182', None)
ob_wall_183 = bpy.data.objects.new('wall.183', None)
ob_wall_184 = bpy.data.objects.new('wall.184', None)
ob_wall_185 = bpy.data.objects.new('wall.185', None)
ob_wall_186 = bpy.data.objects.new('wall.186', None)
ob_wall_187 = bpy.data.objects.new('wall.187', None)
ob_wall_188 = bpy.data.objects.new('wall.188', None)
ob_wall_189 = bpy.data.objects.new('wall.189', None)
ob_wall_190 = bpy.data.objects.new('wall.190', None)
ob_wall_191 = bpy.data.objects.new('wall.191', None)
ob_wall_192 = bpy.data.objects.new('wall.192', None)
ob_wall_193 = bpy.data.objects.new('wall.193', None)
ob_wall_194 = bpy.data.objects.new('wall.194', None)
ob_wall_195 = bpy.data.objects.new('wall.195', None)
ob_wall_196 = bpy.data.objects.new('wall.196', None)
ob_wall_197 = bpy.data.objects.new('wall.197', None)
ob_wall_198 = bpy.data.objects.new('wall.198', None)
ob_wall_199 = bpy.data.objects.new('wall.199', None)
ob_wall_200 = bpy.data.objects.new('wall.200', None)
ob_wall_201 = bpy.data.objects.new('wall.201', None)
ob_wall_202 = bpy.data.objects.new('wall.202', None)
ob_wall_203 = bpy.data.objects.new('wall.203', None)
ob_wall_204 = bpy.data.objects.new('wall.204', None)
ob_wall_205 = bpy.data.objects.new('wall.205', None)
ob_wall_206 = bpy.data.objects.new('wall.206', None)
ob_wall_207 = bpy.data.objects.new('wall.207', None)
ob_wall_208 = bpy.data.objects.new('wall.208', None)
ob_wall_209 = bpy.data.objects.new('wall.209', None)
ob_wall_210 = bpy.data.objects.new('wall.210', None)
ob_bottom_corner = bpy.data.objects.new('bottom_corner', None)
ob_bottom_corner_001 = bpy.data.objects.new('bottom_corner.001', None)
ob_bottom_corner_002 = bpy.data.objects.new('bottom_corner.002', None)
ob_bottom_corner_003 = bpy.data.objects.new('bottom_corner.003', None)
ob_bottom_corner_004 = bpy.data.objects.new('bottom_corner.004', None)
ob_bottom_corner_005 = bpy.data.objects.new('bottom_corner.005', None)
ob_bottom_corner_006 = bpy.data.objects.new('bottom_corner.006', None)
ob_bottom_corner_007 = bpy.data.objects.new('bottom_corner.007', None)
ob_bottom_corner_008 = bpy.data.objects.new('bottom_corner.008', None)
ob_bottom_corner_009 = bpy.data.objects.new('bottom_corner.009', None)
ob_bottom_corner_010 = bpy.data.objects.new('bottom_corner.010', None)
ob_bottom_corner_011 = bpy.data.objects.new('bottom_corner.011', None)
ob_bottom_corner_012 = bpy.data.objects.new('bottom_corner.012', None)
ob_bottom_corner_013 = bpy.data.objects.new('bottom_corner.013', None)
ob_top_corner_001 = bpy.data.objects.new('top_corner.001', None)
ob_top_corner_002 = bpy.data.objects.new('top_corner.002', None)
ob_top_corner_003 = bpy.data.objects.new('top_corner.003', None)
ob_top_corner_004 = bpy.data.objects.new('top_corner.004', None)
ob_top_corner_005 = bpy.data.objects.new('top_corner.005', None)
ob_top_corner_006 = bpy.data.objects.new('top_corner.006', None)
ob_top_corner_007 = bpy.data.objects.new('top_corner.007', None)
ob_top_corner_008 = bpy.data.objects.new('top_corner.008', None)
ob_top_corner_009 = bpy.data.objects.new('top_corner.009', None)
ob_top_corner_010 = bpy.data.objects.new('top_corner.010', None)
ob_top_corner_011 = bpy.data.objects.new('top_corner.011', None)
ob_top_corner_012 = bpy.data.objects.new('top_corner.012', None)
ob_top_corner_013 = bpy.data.objects.new('top_corner.013', None)
ob_pilar_bot = bpy.data.objects.new('pilar_bot', None)
ob_pilar_bot_001 = bpy.data.objects.new('pilar_bot.001', None)
ob_pilar_bot_002 = bpy.data.objects.new('pilar_bot.002', None)
ob_pilar_bot_003 = bpy.data.objects.new('pilar_bot.003', None)
ob_pilar_bot_004 = bpy.data.objects.new('pilar_bot.004', None)
ob_pilar_bot_005 = bpy.data.objects.new('pilar_bot.005', None)
ob_pilar_bot_006 = bpy.data.objects.new('pilar_bot.006', None)
ob_pilar_bot_007 = bpy.data.objects.new('pilar_bot.007', None)
ob_pilar_bot_008 = bpy.data.objects.new('pilar_bot.008', None)
ob_pilar_bot_009 = bpy.data.objects.new('pilar_bot.009', None)
ob_pilar_bot_010 = bpy.data.objects.new('pilar_bot.010', None)
ob_pilar_bot_012 = bpy.data.objects.new('pilar_bot.012', None)
ob_new_empty_mesh = bpy.data.objects.new('New Empty Mesh', me_new_empty_mesh)
ob_pilar_top = bpy.data.objects.new('pilar_top', None)
ob_pilar_top_001 = bpy.data.objects.new('pilar_top.001', None)
ob_pilar_top_002 = bpy.data.objects.new('pilar_top.002', None)
ob_pilar_top_003 = bpy.data.objects.new('pilar_top.003', None)
ob_pilar_top_004 = bpy.data.objects.new('pilar_top.004', None)
ob_pilar_top_005 = bpy.data.objects.new('pilar_top.005', None)
ob_pilar_top_006 = bpy.data.objects.new('pilar_top.006', None)
ob_pilar_top_007 = bpy.data.objects.new('pilar_top.007', None)
ob_pilar_top_008 = bpy.data.objects.new('pilar_top.008', None)
ob_pilar_top_009 = bpy.data.objects.new('pilar_top.009', None)
ob_pilar_top_010 = bpy.data.objects.new('pilar_top.010', None)
ob_pilar_top_011 = bpy.data.objects.new('pilar_top.011', None)
ob_dead_end = bpy.data.objects.new('dead_end', None)
ob_dead_end_001 = bpy.data.objects.new('dead_end.001', None)
ob_dead_end_002 = bpy.data.objects.new('dead_end.002', None)
ob_dead_end_003 = bpy.data.objects.new('dead_end.003', None)
ob_dead_end_004 = bpy.data.objects.new('dead_end.004', None)
ob_dead_end_005 = bpy.data.objects.new('dead_end.005', None)
ob_top_corner_014 = bpy.data.objects.new('top_corner.014', None)
ob_outer_corner_bot = bpy.data.objects.new('outer_corner_bot', None)
ob_outer_corner_bot_001 = bpy.data.objects.new('outer_corner_bot.001', None)
ob_outer_corner_bot_002 = bpy.data.objects.new('outer_corner_bot.002', None)
ob_outer_corner_bot_003 = bpy.data.objects.new('outer_corner_bot.003', None)
ob_outer_corner_bot_004 = bpy.data.objects.new('outer_corner_bot.004', None)
ob_outer_corner_bot_005 = bpy.data.objects.new('outer_corner_bot.005', None)
ob_outer_corner_bot_006 = bpy.data.objects.new('outer_corner_bot.006', None)
ob_outer_corner_bot_007 = bpy.data.objects.new('outer_corner_bot.007', None)
ob_outer_corner_bot_008 = bpy.data.objects.new('outer_corner_bot.008', None)
ob_outer_corner_bot_009 = bpy.data.objects.new('outer_corner_bot.009', None)
ob_outer_corner_bot_010 = bpy.data.objects.new('outer_corner_bot.010', None)
ob_outer_corner_bot_011 = bpy.data.objects.new('outer_corner_bot.011', None)
ob_outer_corner_bot_012 = bpy.data.objects.new('outer_corner_bot.012', None)
ob_outer_corner_bot_013 = bpy.data.objects.new('outer_corner_bot.013', None)
ob_outer_corner_bot_014 = bpy.data.objects.new('outer_corner_bot.014', None)
ob_outer_corner_top = bpy.data.objects.new('outer_corner_top', None)
ob_outer_corner_top_001 = bpy.data.objects.new('outer_corner_top.001', None)
ob_outer_corner_top_002 = bpy.data.objects.new('outer_corner_top.002', None)
ob_outer_corner_top_003 = bpy.data.objects.new('outer_corner_top.003', None)
ob_outer_corner_top_005 = bpy.data.objects.new('outer_corner_top.005', None)
ob_outer_corner_top_006 = bpy.data.objects.new('outer_corner_top.006', None)
ob_outer_corner_top_007 = bpy.data.objects.new('outer_corner_top.007', None)
ob_outer_corner_top_004 = bpy.data.objects.new('outer_corner_top.004', None)
ob_outer_corner_top_008 = bpy.data.objects.new('outer_corner_top.008', None)
ob_outer_corner_top_009 = bpy.data.objects.new('outer_corner_top.009', None)
ob_outer_corner_top_010 = bpy.data.objects.new('outer_corner_top.010', None)
ob_outer_corner_top_011 = bpy.data.objects.new('outer_corner_top.011', None)
ob_outer_corner_top_012 = bpy.data.objects.new('outer_corner_top.012', None)
ob_outer_corner_top_013 = bpy.data.objects.new('outer_corner_top.013', None)
ob_outer_corner_top_014 = bpy.data.objects.new('outer_corner_top.014', None)
ob_cube = bpy.data.objects.new('Cube', me_cube_002)
ob_racoon = bpy.data.objects.new('racoon', None)
ob_sword = bpy.data.objects.new('sword', None)

# ---- transforms, parenting, visibility, modifiers, constraints
ob_camera.location = (42.0, 18.0, 127.0)
ob_camera.hide_select = True
ob_sun.location = (42.0, 18.0, 127.0)
ob_pov.location = (82.0, 29.82, 1.319)
ob_pov.rotation_euler = (1.496, -0.006288, 2.915)
ob_floor.location = (2.0, 2.0, 0.0)
ob_floor.instance_type = 'COLLECTION'
ob_floor_001.location = (6.0, 2.0, 0.0)
ob_floor_001.instance_type = 'COLLECTION'
ob_floor_002.location = (10.0, 2.0, 0.0)
ob_floor_002.instance_type = 'COLLECTION'
ob_floor_003.location = (10.0, 6.0, 0.0)
ob_floor_003.instance_type = 'COLLECTION'
ob_floor_004.location = (10.0, 10.0, 0.0)
ob_floor_004.instance_type = 'COLLECTION'
ob_floor_005.location = (6.0, 10.0, 0.0)
ob_floor_005.instance_type = 'COLLECTION'
ob_floor_006.location = (2.0, 10.0, 0.0)
ob_floor_006.instance_type = 'COLLECTION'
ob_floor_007.location = (2.0, 14.0, 0.0)
ob_floor_007.instance_type = 'COLLECTION'
ob_floor_008.location = (2.0, 18.0, 0.0)
ob_floor_008.instance_type = 'COLLECTION'
ob_floor_009.location = (6.0, 18.0, 0.0)
ob_floor_009.instance_type = 'COLLECTION'
ob_floor_010.location = (10.0, 18.0, 0.0)
ob_floor_010.instance_type = 'COLLECTION'
ob_floor_011.location = (2.0, 22.0, 0.0)
ob_floor_011.instance_type = 'COLLECTION'
ob_floor_012.location = (6.0, 22.0, 0.0)
ob_floor_012.instance_type = 'COLLECTION'
ob_floor_013.location = (10.0, 22.0, 0.0)
ob_floor_013.instance_type = 'COLLECTION'
ob_floor_014.location = (2.0, 26.0, 0.0)
ob_floor_014.instance_type = 'COLLECTION'
ob_floor_015.location = (6.0, 26.0, 0.0)
ob_floor_015.instance_type = 'COLLECTION'
ob_floor_016.location = (10.0, 26.0, 0.0)
ob_floor_016.instance_type = 'COLLECTION'
ob_floor_017.location = (2.0, 30.0, 0.0)
ob_floor_017.instance_type = 'COLLECTION'
ob_floor_018.location = (6.0, 30.0, 0.0)
ob_floor_018.instance_type = 'COLLECTION'
ob_floor_019.location = (10.0, 30.0, 0.0)
ob_floor_019.instance_type = 'COLLECTION'
ob_floor_020.location = (2.0, 34.0, 0.0)
ob_floor_020.instance_type = 'COLLECTION'
ob_floor_021.location = (6.0, 34.0, 0.0)
ob_floor_021.instance_type = 'COLLECTION'
ob_floor_022.location = (10.0, 34.0, 0.0)
ob_floor_022.instance_type = 'COLLECTION'
ob_floor_023.location = (14.0, 34.0, 0.0)
ob_floor_023.instance_type = 'COLLECTION'
ob_floor_024.location = (14.0, 26.0, 0.0)
ob_floor_024.instance_type = 'COLLECTION'
ob_floor_025.location = (30.0, 34.0, 0.0)
ob_floor_025.instance_type = 'COLLECTION'
ob_floor_026.location = (26.0, 34.0, 0.0)
ob_floor_026.instance_type = 'COLLECTION'
ob_floor_027.location = (22.0, 34.0, 0.0)
ob_floor_027.instance_type = 'COLLECTION'
ob_floor_028.location = (18.0, 34.0, 0.0)
ob_floor_028.instance_type = 'COLLECTION'
ob_floor_029.location = (46.0, 34.0, 0.0)
ob_floor_029.instance_type = 'COLLECTION'
ob_floor_030.location = (42.0, 34.0, 0.0)
ob_floor_030.instance_type = 'COLLECTION'
ob_floor_031.location = (38.0, 34.0, 0.0)
ob_floor_031.instance_type = 'COLLECTION'
ob_floor_032.location = (34.0, 34.0, 0.0)
ob_floor_032.instance_type = 'COLLECTION'
ob_floor_033.location = (30.0, 26.0, 0.0)
ob_floor_033.instance_type = 'COLLECTION'
ob_floor_034.location = (26.0, 26.0, 0.0)
ob_floor_034.instance_type = 'COLLECTION'
ob_floor_035.location = (22.0, 26.0, 0.0)
ob_floor_035.instance_type = 'COLLECTION'
ob_floor_036.location = (18.0, 26.0, 0.0)
ob_floor_036.instance_type = 'COLLECTION'
ob_floor_037.location = (34.0, 26.0, 0.0)
ob_floor_037.instance_type = 'COLLECTION'
ob_floor_038.location = (38.0, 26.0, 0.0)
ob_floor_038.instance_type = 'COLLECTION'
ob_floor_039.location = (42.0, 26.0, 0.0)
ob_floor_039.instance_type = 'COLLECTION'
ob_floor_040.location = (42.0, 22.0, 0.0)
ob_floor_040.instance_type = 'COLLECTION'
ob_floor_041.location = (38.0, 22.0, 0.0)
ob_floor_041.instance_type = 'COLLECTION'
ob_floor_042.location = (34.0, 22.0, 0.0)
ob_floor_042.instance_type = 'COLLECTION'
ob_floor_043.location = (18.0, 22.0, 0.0)
ob_floor_043.instance_type = 'COLLECTION'
ob_floor_044.location = (22.0, 22.0, 0.0)
ob_floor_044.instance_type = 'COLLECTION'
ob_floor_045.location = (26.0, 22.0, 0.0)
ob_floor_045.instance_type = 'COLLECTION'
ob_floor_046.location = (30.0, 22.0, 0.0)
ob_floor_046.instance_type = 'COLLECTION'
ob_floor_047.location = (42.0, 18.0, 0.0)
ob_floor_047.instance_type = 'COLLECTION'
ob_floor_048.location = (38.0, 18.0, 0.0)
ob_floor_048.instance_type = 'COLLECTION'
ob_floor_049.location = (34.0, 18.0, 0.0)
ob_floor_049.instance_type = 'COLLECTION'
ob_floor_050.location = (18.0, 18.0, 0.0)
ob_floor_050.instance_type = 'COLLECTION'
ob_floor_051.location = (22.0, 18.0, 0.0)
ob_floor_051.instance_type = 'COLLECTION'
ob_floor_052.location = (26.0, 18.0, 0.0)
ob_floor_052.instance_type = 'COLLECTION'
ob_floor_053.location = (30.0, 18.0, 0.0)
ob_floor_053.instance_type = 'COLLECTION'
ob_floor_054.location = (30.0, 10.0, 0.0)
ob_floor_054.instance_type = 'COLLECTION'
ob_floor_055.location = (26.0, 10.0, 0.0)
ob_floor_055.instance_type = 'COLLECTION'
ob_floor_056.location = (22.0, 10.0, 0.0)
ob_floor_056.instance_type = 'COLLECTION'
ob_floor_057.location = (18.0, 10.0, 0.0)
ob_floor_057.instance_type = 'COLLECTION'
ob_floor_058.location = (34.0, 10.0, 0.0)
ob_floor_058.empty_display_type = 'SINGLE_ARROW'
ob_floor_058.instance_type = 'COLLECTION'
ob_floor_059.location = (38.0, 10.0, 0.0)
ob_floor_059.instance_type = 'COLLECTION'
ob_floor_060.location = (42.0, 10.0, 0.0)
ob_floor_060.instance_type = 'COLLECTION'
ob_floor_061.location = (30.0, 14.0, 0.0)
ob_floor_061.instance_type = 'COLLECTION'
ob_floor_062.location = (26.0, 14.0, 0.0)
ob_floor_062.instance_type = 'COLLECTION'
ob_floor_063.location = (22.0, 14.0, 0.0)
ob_floor_063.instance_type = 'COLLECTION'
ob_floor_064.location = (18.0, 14.0, 0.0)
ob_floor_064.instance_type = 'COLLECTION'
ob_floor_065.location = (34.0, 14.0, 0.0)
ob_floor_065.instance_type = 'COLLECTION'
ob_floor_066.location = (38.0, 14.0, 0.0)
ob_floor_066.instance_type = 'COLLECTION'
ob_floor_067.location = (42.0, 14.0, 0.0)
ob_floor_067.instance_type = 'COLLECTION'
ob_floor_068.location = (30.0, 2.0, 0.0)
ob_floor_068.instance_type = 'COLLECTION'
ob_floor_069.location = (26.0, 2.0, 0.0)
ob_floor_069.instance_type = 'COLLECTION'
ob_floor_070.location = (22.0, 2.0, 0.0)
ob_floor_070.instance_type = 'COLLECTION'
ob_floor_071.location = (18.0, 2.0, 0.0)
ob_floor_071.instance_type = 'COLLECTION'
ob_floor_072.location = (34.0, 2.0, 0.0)
ob_floor_072.instance_type = 'COLLECTION'
ob_floor_073.location = (38.0, 2.0, 0.0)
ob_floor_073.instance_type = 'COLLECTION'
ob_floor_074.location = (42.0, 2.0, 0.0)
ob_floor_074.instance_type = 'COLLECTION'
ob_floor_075.location = (30.0, 6.0, 0.0)
ob_floor_075.instance_type = 'COLLECTION'
ob_floor_076.location = (26.0, 6.0, 0.0)
ob_floor_076.instance_type = 'COLLECTION'
ob_floor_077.location = (22.0, 6.0, 0.0)
ob_floor_077.instance_type = 'COLLECTION'
ob_floor_078.location = (18.0, 6.0, 0.0)
ob_floor_078.instance_type = 'COLLECTION'
ob_floor_079.location = (34.0, 6.0, 0.0)
ob_floor_079.instance_type = 'COLLECTION'
ob_floor_080.location = (38.0, 6.0, 0.0)
ob_floor_080.instance_type = 'COLLECTION'
ob_floor_081.location = (42.0, 6.0, 0.0)
ob_floor_081.instance_type = 'COLLECTION'
ob_floor_082.location = (50.0, 22.0, 0.0)
ob_floor_082.instance_type = 'COLLECTION'
ob_floor_083.location = (50.0, 18.0, 0.0)
ob_floor_083.instance_type = 'COLLECTION'
ob_floor_084.location = (50.0, 26.0, 0.0)
ob_floor_084.instance_type = 'COLLECTION'
ob_floor_085.location = (50.0, 30.0, 0.0)
ob_floor_085.instance_type = 'COLLECTION'
ob_floor_086.location = (50.0, 34.0, 0.0)
ob_floor_086.instance_type = 'COLLECTION'
ob_floor_087.location = (54.0, 22.0, 0.0)
ob_floor_087.instance_type = 'COLLECTION'
ob_floor_088.location = (54.0, 18.0, 0.0)
ob_floor_088.instance_type = 'COLLECTION'
ob_floor_089.location = (54.0, 26.0, 0.0)
ob_floor_089.instance_type = 'COLLECTION'
ob_floor_090.location = (54.0, 30.0, 0.0)
ob_floor_090.instance_type = 'COLLECTION'
ob_floor_091.location = (54.0, 34.0, 0.0)
ob_floor_091.instance_type = 'COLLECTION'
ob_floor_092.location = (58.0, 22.0, 0.0)
ob_floor_092.instance_type = 'COLLECTION'
ob_floor_093.location = (58.0, 18.0, 0.0)
ob_floor_093.instance_type = 'COLLECTION'
ob_floor_094.location = (58.0, 26.0, 0.0)
ob_floor_094.instance_type = 'COLLECTION'
ob_floor_095.location = (58.0, 30.0, 0.0)
ob_floor_095.instance_type = 'COLLECTION'
ob_floor_096.location = (58.0, 34.0, 0.0)
ob_floor_096.instance_type = 'COLLECTION'
ob_floor_097.location = (62.0, 22.0, 0.0)
ob_floor_097.instance_type = 'COLLECTION'
ob_floor_098.location = (62.0, 18.0, 0.0)
ob_floor_098.instance_type = 'COLLECTION'
ob_floor_099.location = (62.0, 26.0, 0.0)
ob_floor_099.instance_type = 'COLLECTION'
ob_floor_100.location = (62.0, 30.0, 0.0)
ob_floor_100.instance_type = 'COLLECTION'
ob_floor_101.location = (62.0, 34.0, 0.0)
ob_floor_101.instance_type = 'COLLECTION'
ob_floor_102.location = (66.0, 22.0, 0.0)
ob_floor_102.instance_type = 'COLLECTION'
ob_floor_103.location = (66.0, 18.0, 0.0)
ob_floor_103.instance_type = 'COLLECTION'
ob_floor_104.location = (66.0, 26.0, 0.0)
ob_floor_104.instance_type = 'COLLECTION'
ob_floor_105.location = (66.0, 30.0, 0.0)
ob_floor_105.instance_type = 'COLLECTION'
ob_floor_106.location = (66.0, 34.0, 0.0)
ob_floor_106.instance_type = 'COLLECTION'
ob_floor_107.location = (66.0, 10.0, 0.0)
ob_floor_107.instance_type = 'COLLECTION'
ob_floor_108.location = (62.0, 10.0, 0.0)
ob_floor_108.instance_type = 'COLLECTION'
ob_floor_109.location = (58.0, 10.0, 0.0)
ob_floor_109.instance_type = 'COLLECTION'
ob_floor_110.location = (54.0, 10.0, 0.0)
ob_floor_110.instance_type = 'COLLECTION'
ob_floor_111.location = (50.0, 10.0, 0.0)
ob_floor_111.instance_type = 'COLLECTION'
ob_floor_112.location = (66.0, 14.0, 0.0)
ob_floor_112.instance_type = 'COLLECTION'
ob_floor_113.location = (66.0, 6.0, 0.0)
ob_floor_113.instance_type = 'COLLECTION'
ob_floor_114.location = (66.0, 2.0, 0.0)
ob_floor_114.instance_type = 'COLLECTION'
ob_floor_115.location = (74.0, 2.0, 0.0)
ob_floor_115.instance_type = 'COLLECTION'
ob_floor_116.location = (74.0, 6.0, 0.0)
ob_floor_116.instance_type = 'COLLECTION'
ob_floor_117.location = (74.0, 14.0, 0.0)
ob_floor_117.instance_type = 'COLLECTION'
ob_floor_118.location = (74.0, 10.0, 0.0)
ob_floor_118.instance_type = 'COLLECTION'
ob_floor_119.location = (74.0, 26.0, 0.0)
ob_floor_119.instance_type = 'COLLECTION'
ob_floor_120.location = (74.0, 18.0, 0.0)
ob_floor_120.instance_type = 'COLLECTION'
ob_floor_121.location = (74.0, 22.0, 0.0)
ob_floor_121.instance_type = 'COLLECTION'
ob_floor_122.location = (78.0, 22.0, 0.0)
ob_floor_122.instance_type = 'COLLECTION'
ob_floor_123.location = (78.0, 18.0, 0.0)
ob_floor_123.instance_type = 'COLLECTION'
ob_floor_124.location = (78.0, 26.0, 0.0)
ob_floor_124.instance_type = 'COLLECTION'
ob_floor_125.location = (78.0, 10.0, 0.0)
ob_floor_125.instance_type = 'COLLECTION'
ob_floor_126.location = (78.0, 14.0, 0.0)
ob_floor_126.instance_type = 'COLLECTION'
ob_floor_127.location = (78.0, 6.0, 0.0)
ob_floor_127.instance_type = 'COLLECTION'
ob_floor_128.location = (78.0, 2.0, 0.0)
ob_floor_128.instance_type = 'COLLECTION'
ob_floor_129.location = (82.0, 22.0, 0.0)
ob_floor_129.instance_type = 'COLLECTION'
ob_floor_130.location = (82.0, 18.0, 0.0)
ob_floor_130.instance_type = 'COLLECTION'
ob_floor_131.location = (82.0, 26.0, 0.0)
ob_floor_131.instance_type = 'COLLECTION'
ob_floor_132.location = (82.0, 10.0, 0.0)
ob_floor_132.instance_type = 'COLLECTION'
ob_floor_133.location = (82.0, 14.0, 0.0)
ob_floor_133.instance_type = 'COLLECTION'
ob_floor_134.location = (82.0, 6.0, 0.0)
ob_floor_134.instance_type = 'COLLECTION'
ob_floor_135.location = (82.0, 2.0, 0.0)
ob_floor_135.instance_type = 'COLLECTION'
ob_floor_136.location = (82.0, 34.0, 0.0)
ob_floor_136.instance_type = 'COLLECTION'
ob_floor_137.location = (78.0, 34.0, 0.0)
ob_floor_137.instance_type = 'COLLECTION'
ob_floor_138.location = (74.0, 34.0, 0.0)
ob_floor_138.instance_type = 'COLLECTION'
ob_floor_139.location = (82.0, 30.0, 0.0)
ob_floor_139.instance_type = 'COLLECTION'
ob_floor_140.location = (70.0, 2.0, 0.0)
ob_floor_140.instance_type = 'COLLECTION'
ob_wall_001.location = (10.0, 6.0, 0.0)
ob_wall_001.instance_type = 'COLLECTION'
ob_wall_003.location = (2.0, 14.0, 0.0)
ob_wall_003.instance_type = 'COLLECTION'
ob_wall_004.location = (2.0, 18.0, 0.0)
ob_wall_004.instance_type = 'COLLECTION'
ob_wall_005.location = (2.0, 22.0, 0.0)
ob_wall_005.instance_type = 'COLLECTION'
ob_wall_006.location = (2.0, 26.0, 0.0)
ob_wall_006.instance_type = 'COLLECTION'
ob_wall_007.location = (2.0, 30.0, 0.0)
ob_wall_007.instance_type = 'COLLECTION'
ob_wall_010.location = (18.0, 22.0, 0.0)
ob_wall_010.instance_type = 'COLLECTION'
ob_wall_011.location = (18.0, 18.0, 0.0)
ob_wall_011.instance_type = 'COLLECTION'
ob_wall_012.location = (18.0, 14.0, 0.0)
ob_wall_012.instance_type = 'COLLECTION'
ob_wall_013.location = (18.0, 10.0, 0.0)
ob_wall_013.instance_type = 'COLLECTION'
ob_wall_014.location = (18.0, 6.0, 0.0)
ob_wall_014.instance_type = 'COLLECTION'
ob_wall_016.location = (50.0, 22.0, 0.0)
ob_wall_016.instance_type = 'COLLECTION'
ob_wall_017.location = (50.0, 26.0, 0.0)
ob_wall_017.instance_type = 'COLLECTION'
ob_wall_018.location = (50.0, 30.0, 0.0)
ob_wall_018.instance_type = 'COLLECTION'
ob_wall_020.location = (66.0, 14.0, 0.0)
ob_wall_020.instance_type = 'COLLECTION'
ob_wall_021.location = (66.0, 6.0, 0.0)
ob_wall_021.instance_type = 'COLLECTION'
ob_wall_023.location = (74.0, 18.0, 0.0)
ob_wall_023.instance_type = 'COLLECTION'
ob_wall_024.location = (74.0, 14.0, 0.0)
ob_wall_024.instance_type = 'COLLECTION'
ob_wall_025.location = (74.0, 10.0, 0.0)
ob_wall_025.instance_type = 'COLLECTION'
ob_wall_026.location = (74.0, 6.0, 0.0)
ob_wall_026.instance_type = 'COLLECTION'
ob_wall_027.location = (74.0, 22.0, 0.0)
ob_wall_027.instance_type = 'COLLECTION'
ob_wall_029.location = (82.0, 30.0, 0.0)
ob_wall_029.instance_type = 'COLLECTION'
ob_wall_032.location = (10.0, 6.0, 0.0)
ob_wall_032.rotation_euler = (0.0, 0.0, 3.142)
ob_wall_032.instance_type = 'COLLECTION'
ob_wall_034.location = (2.0, 14.0, 0.0)
ob_wall_034.rotation_euler = (0.0, 0.0, 3.142)
ob_wall_034.instance_type = 'COLLECTION'
ob_wall_035.location = (10.0, 22.0, 0.0)
ob_wall_035.rotation_euler = (0.0, 0.0, 3.142)
ob_wall_035.instance_type = 'COLLECTION'
ob_wall_038.location = (42.0, 22.0, 0.0)
ob_wall_038.rotation_euler = (0.0, 0.0, 3.142)
ob_wall_038.instance_type = 'COLLECTION'
ob_wall_039.location = (42.0, 18.0, 0.0)
ob_wall_039.rotation_euler = (0.0, 0.0, 3.142)
ob_wall_039.instance_type = 'COLLECTION'
ob_wall_040.location = (42.0, 14.0, 0.0)
ob_wall_040.rotation_euler = (0.0, 0.0, 3.142)
ob_wall_040.instance_type = 'COLLECTION'
ob_wall_041.location = (42.0, 10.0, 0.0)
ob_wall_041.rotation_euler = (0.0, 0.0, 3.142)
ob_wall_041.instance_type = 'COLLECTION'
ob_wall_042.location = (42.0, 6.0, 0.0)
ob_wall_042.rotation_euler = (0.0, 0.0, 3.142)
ob_wall_042.instance_type = 'COLLECTION'
ob_wall_043.location = (66.0, 10.0, 0.0)
ob_wall_043.rotation_euler = (0.0, 0.0, 3.142)
ob_wall_043.instance_type = 'COLLECTION'
ob_wall_044.location = (66.0, 6.0, 0.0)
ob_wall_044.rotation_euler = (0.0, 0.0, 3.142)
ob_wall_044.instance_type = 'COLLECTION'
ob_wall_045.location = (66.0, 18.0, 0.0)
ob_wall_045.rotation_euler = (0.0, 0.0, 3.142)
ob_wall_045.instance_type = 'COLLECTION'
ob_wall_046.location = (66.0, 14.0, 0.0)
ob_wall_046.rotation_euler = (0.0, 0.0, 3.142)
ob_wall_046.instance_type = 'COLLECTION'
ob_wall_047.location = (66.0, 26.0, 0.0)
ob_wall_047.rotation_euler = (0.0, 0.0, 3.142)
ob_wall_047.instance_type = 'COLLECTION'
ob_wall_048.location = (66.0, 22.0, 0.0)
ob_wall_048.rotation_euler = (0.0, 0.0, 3.142)
ob_wall_048.instance_type = 'COLLECTION'
ob_wall_050.location = (66.0, 30.0, 0.0)
ob_wall_050.rotation_euler = (0.0, 0.0, 3.142)
ob_wall_050.instance_type = 'COLLECTION'
ob_wall_051.location = (82.0, 6.0, 0.0)
ob_wall_051.rotation_euler = (0.0, 0.0, 3.142)
ob_wall_051.instance_type = 'COLLECTION'
ob_wall_053.location = (82.0, 14.0, 0.0)
ob_wall_053.rotation_euler = (0.0, 0.0, 3.142)
ob_wall_053.instance_type = 'COLLECTION'
ob_wall_054.location = (82.0, 10.0, 0.0)
ob_wall_054.rotation_euler = (0.0, 0.0, 3.142)
ob_wall_054.instance_type = 'COLLECTION'
ob_wall_055.location = (82.0, 22.0, 0.0)
ob_wall_055.rotation_euler = (0.0, 0.0, 3.142)
ob_wall_055.instance_type = 'COLLECTION'
ob_wall_056.location = (82.0, 18.0, 0.0)
ob_wall_056.rotation_euler = (0.0, 0.0, 3.142)
ob_wall_056.instance_type = 'COLLECTION'
ob_wall_057.location = (82.0, 30.0, 0.0)
ob_wall_057.rotation_euler = (0.0, 0.0, 3.142)
ob_wall_057.instance_type = 'COLLECTION'
ob_wall_058.location = (82.0, 26.0, 0.0)
ob_wall_058.rotation_euler = (0.0, 0.0, 3.142)
ob_wall_058.instance_type = 'COLLECTION'
ob_wall_061.location = (10.0, 30.0, 0.0)
ob_wall_061.rotation_euler = (0.0, 0.0, 3.142)
ob_wall_061.instance_type = 'COLLECTION'
ob_wall_063.location = (78.0, 34.0, 0.0)
ob_wall_063.rotation_euler = (0.0, 0.0, -1.571)
ob_wall_063.instance_type = 'COLLECTION'
ob_wall_065.location = (78.0, 26.0, 0.0)
ob_wall_065.rotation_euler = (0.0, 0.0, -1.571)
ob_wall_065.instance_type = 'COLLECTION'
ob_wall_068.location = (62.0, 34.0, 0.0)
ob_wall_068.rotation_euler = (0.0, 0.0, -1.571)
ob_wall_068.instance_type = 'COLLECTION'
ob_wall_069.location = (58.0, 34.0, 0.0)
ob_wall_069.rotation_euler = (0.0, 0.0, -1.571)
ob_wall_069.instance_type = 'COLLECTION'
ob_wall_070.location = (54.0, 34.0, 0.0)
ob_wall_070.rotation_euler = (0.0, 0.0, -1.571)
ob_wall_070.instance_type = 'COLLECTION'
ob_wall_071.location = (50.0, 34.0, 0.0)
ob_wall_071.rotation_euler = (0.0, 0.0, -1.571)
ob_wall_071.instance_type = 'COLLECTION'
ob_wall_072.location = (46.0, 34.0, 0.0)
ob_wall_072.rotation_euler = (0.0, 0.0, -1.571)
ob_wall_072.instance_type = 'COLLECTION'
ob_wall_073.location = (42.0, 34.0, 0.0)
ob_wall_073.rotation_euler = (0.0, 0.0, -1.571)
ob_wall_073.instance_type = 'COLLECTION'
ob_wall_074.location = (38.0, 34.0, 0.0)
ob_wall_074.rotation_euler = (0.0, 0.0, -1.571)
ob_wall_074.instance_type = 'COLLECTION'
ob_wall_075.location = (34.0, 34.0, 0.0)
ob_wall_075.rotation_euler = (0.0, 0.0, -1.571)
ob_wall_075.instance_type = 'COLLECTION'
ob_wall_076.location = (30.0, 34.0, 0.0)
ob_wall_076.rotation_euler = (0.0, 0.0, -1.571)
ob_wall_076.instance_type = 'COLLECTION'
ob_wall_077.location = (26.0, 34.0, 0.0)
ob_wall_077.rotation_euler = (0.0, 0.0, -1.571)
ob_wall_077.instance_type = 'COLLECTION'
ob_wall_078.location = (22.0, 34.0, 0.0)
ob_wall_078.rotation_euler = (0.0, 0.0, -1.571)
ob_wall_078.instance_type = 'COLLECTION'
ob_wall_079.location = (18.0, 34.0, 0.0)
ob_wall_079.rotation_euler = (0.0, 0.0, -1.571)
ob_wall_079.instance_type = 'COLLECTION'
ob_wall_080.location = (14.0, 34.0, 0.0)
ob_wall_080.rotation_euler = (0.0, 0.0, -1.571)
ob_wall_080.instance_type = 'COLLECTION'
ob_wall_081.location = (10.0, 34.0, 0.0)
ob_wall_081.rotation_euler = (0.0, 0.0, -1.571)
ob_wall_081.instance_type = 'COLLECTION'
ob_wall_082.location = (6.0, 34.0, 0.0)
ob_wall_082.rotation_euler = (0.0, 0.0, -1.571)
ob_wall_082.instance_type = 'COLLECTION'
ob_wall_083.location = (18.0, 26.0, 0.0)
ob_wall_083.rotation_euler = (0.0, 0.0, -1.571)
ob_wall_083.instance_type = 'COLLECTION'
ob_wall_084.location = (14.0, 26.0, 0.0)
ob_wall_084.rotation_euler = (0.0, 0.0, -1.571)
ob_wall_084.instance_type = 'COLLECTION'
ob_wall_085.location = (26.0, 26.0, 0.0)
ob_wall_085.rotation_euler = (0.0, 0.0, -1.571)
ob_wall_085.instance_type = 'COLLECTION'
ob_wall_086.location = (22.0, 26.0, 0.0)
ob_wall_086.rotation_euler = (0.0, 0.0, -1.571)
ob_wall_086.instance_type = 'COLLECTION'
ob_wall_087.location = (34.0, 26.0, 0.0)
ob_wall_087.rotation_euler = (0.0, 0.0, -1.571)
ob_wall_087.instance_type = 'COLLECTION'
ob_wall_088.location = (30.0, 26.0, 0.0)
ob_wall_088.rotation_euler = (0.0, 0.0, -1.571)
ob_wall_088.instance_type = 'COLLECTION'
ob_wall_090.location = (38.0, 26.0, 0.0)
ob_wall_090.rotation_euler = (0.0, 0.0, -1.571)
ob_wall_090.instance_type = 'COLLECTION'
ob_wall_091.location = (6.0, 2.0, 0.0)
ob_wall_091.rotation_euler = (0.0, 0.0, -1.571)
ob_wall_091.instance_type = 'COLLECTION'
ob_wall_094.location = (6.0, 10.0, 0.0)
ob_wall_094.rotation_euler = (0.0, 0.0, -1.571)
ob_wall_094.instance_type = 'COLLECTION'
ob_wall_095.location = (54.0, 10.0, 0.0)
ob_wall_095.rotation_euler = (0.0, 0.0, -1.571)
ob_wall_095.instance_type = 'COLLECTION'
ob_wall_097.location = (62.0, 10.0, 0.0)
ob_wall_097.rotation_euler = (0.0, 0.0, -1.571)
ob_wall_097.instance_type = 'COLLECTION'
ob_wall_098.location = (58.0, 10.0, 0.0)
ob_wall_098.rotation_euler = (0.0, 0.0, -1.571)
ob_wall_098.instance_type = 'COLLECTION'
ob_wall_099.location = (70.0, 2.0, 0.0)
ob_wall_099.rotation_euler = (0.0, 0.0, -1.571)
ob_wall_099.instance_type = 'COLLECTION'
ob_wall_101.location = (14.0, 34.0, 0.0)
ob_wall_101.rotation_euler = (0.0, 0.0, 1.571)
ob_wall_101.instance_type = 'COLLECTION'
ob_wall_102.location = (18.0, 34.0, 0.0)
ob_wall_102.rotation_euler = (0.0, 0.0, 1.571)
ob_wall_102.instance_type = 'COLLECTION'
ob_wall_103.location = (22.0, 34.0, 0.0)
ob_wall_103.rotation_euler = (0.0, 0.0, 1.571)
ob_wall_103.instance_type = 'COLLECTION'
ob_wall_104.location = (26.0, 34.0, 0.0)
ob_wall_104.rotation_euler = (0.0, 0.0, 1.571)
ob_wall_104.instance_type = 'COLLECTION'
ob_wall_105.location = (30.0, 34.0, 0.0)
ob_wall_105.rotation_euler = (0.0, 0.0, 1.571)
ob_wall_105.instance_type = 'COLLECTION'
ob_wall_106.location = (34.0, 34.0, 0.0)
ob_wall_106.rotation_euler = (0.0, 0.0, 1.571)
ob_wall_106.instance_type = 'COLLECTION'
ob_wall_107.location = (38.0, 34.0, 0.0)
ob_wall_107.rotation_euler = (0.0, 0.0, 1.571)
ob_wall_107.instance_type = 'COLLECTION'
ob_wall_108.location = (42.0, 34.0, 0.0)
ob_wall_108.rotation_euler = (0.0, 0.0, 1.571)
ob_wall_108.instance_type = 'COLLECTION'
ob_wall_109.location = (46.0, 34.0, 0.0)
ob_wall_109.rotation_euler = (0.0, 0.0, 1.571)
ob_wall_109.instance_type = 'COLLECTION'
ob_wall_111.location = (38.0, 2.0, 0.0)
ob_wall_111.rotation_euler = (0.0, 0.0, 1.571)
ob_wall_111.instance_type = 'COLLECTION'
ob_wall_112.location = (34.0, 2.0, 0.0)
ob_wall_112.rotation_euler = (0.0, 0.0, 1.571)
ob_wall_112.instance_type = 'COLLECTION'
ob_wall_113.location = (30.0, 2.0, 0.0)
ob_wall_113.rotation_euler = (0.0, 0.0, 1.571)
ob_wall_113.instance_type = 'COLLECTION'
ob_wall_114.location = (26.0, 2.0, 0.0)
ob_wall_114.rotation_euler = (0.0, 0.0, 1.571)
ob_wall_114.instance_type = 'COLLECTION'
ob_wall_115.location = (22.0, 2.0, 0.0)
ob_wall_115.rotation_euler = (0.0, 0.0, 1.571)
ob_wall_115.instance_type = 'COLLECTION'
ob_wall_117.location = (6.0, 18.0, 0.0)
ob_wall_117.rotation_euler = (0.0, 0.0, 1.571)
ob_wall_117.instance_type = 'COLLECTION'
ob_wall_119.location = (58.0, 10.0, 0.0)
ob_wall_119.rotation_euler = (0.0, 0.0, 1.571)
ob_wall_119.instance_type = 'COLLECTION'
ob_wall_120.location = (62.0, 10.0, 0.0)
ob_wall_120.rotation_euler = (0.0, 0.0, 1.571)
ob_wall_120.instance_type = 'COLLECTION'
ob_wall_122.location = (6.0, 10.0, 0.0)
ob_wall_122.rotation_euler = (0.0, 0.0, 1.571)
ob_wall_122.instance_type = 'COLLECTION'
ob_wall_124.location = (54.0, 10.0, 0.0)
ob_wall_124.rotation_euler = (0.0, 0.0, 1.571)
ob_wall_124.instance_type = 'COLLECTION'
ob_wall_126.location = (78.0, 34.0, 0.0)
ob_wall_126.rotation_euler = (0.0, 0.0, 1.571)
ob_wall_126.instance_type = 'COLLECTION'
ob_wall_127.location = (78.0, 2.0, 0.0)
ob_wall_127.rotation_euler = (0.0, 0.0, 1.571)
ob_wall_127.instance_type = 'COLLECTION'
ob_wall_129.location = (70.0, 2.0, 0.0)
ob_wall_129.rotation_euler = (0.0, 0.0, 1.571)
ob_wall_129.instance_type = 'COLLECTION'
ob_wall_130.location = (74.0, 2.0, 0.0)
ob_wall_130.rotation_euler = (0.0, 0.0, 1.571)
ob_wall_130.instance_type = 'COLLECTION'
ob_wall_133.location = (6.0, 2.0, 0.0)
ob_wall_133.rotation_euler = (0.0, 0.0, 1.571)
ob_wall_133.instance_type = 'COLLECTION'
ob_wall_134.location = (74.0, 2.0, 0.0)
ob_wall_134.rotation_euler = (0.0, 0.0, 1.571)
ob_wall_134.instance_type = 'COLLECTION'
ob_wall_136.location = (78.0, 2.0, 0.0)
ob_wall_136.rotation_euler = (0.0, 0.0, 1.571)
ob_wall_136.instance_type = 'COLLECTION'
ob_wall_137.location = (14.0, 26.0, 0.0)
ob_wall_137.rotation_euler = (0.0, 0.0, 1.571)
ob_wall_137.instance_type = 'COLLECTION'
ob_wall_140.location = (54.0, 18.0, 0.0)
ob_wall_140.rotation_euler = (0.0, 0.0, 1.571)
ob_wall_140.instance_type = 'COLLECTION'
ob_wall_141.location = (58.0, 18.0, 0.0)
ob_wall_141.rotation_euler = (0.0, 0.0, 1.571)
ob_wall_141.instance_type = 'COLLECTION'
ob_wall_142.location = (62.0, 18.0, 0.0)
ob_wall_142.rotation_euler = (0.0, 0.0, 1.571)
ob_wall_142.instance_type = 'COLLECTION'
ob_wall_002.location = (10.0, 6.0, 4.0)
ob_wall_002.instance_type = 'COLLECTION'
ob_wall_008.location = (2.0, 14.0, 4.0)
ob_wall_008.instance_type = 'COLLECTION'
ob_wall_009.location = (2.0, 18.0, 4.0)
ob_wall_009.instance_type = 'COLLECTION'
ob_wall_015.location = (2.0, 22.0, 4.0)
ob_wall_015.instance_type = 'COLLECTION'
ob_wall_019.location = (2.0, 26.0, 4.0)
ob_wall_019.instance_type = 'COLLECTION'
ob_wall_022.location = (2.0, 30.0, 4.0)
ob_wall_022.instance_type = 'COLLECTION'
ob_wall_028.location = (18.0, 22.0, 4.0)
ob_wall_028.instance_type = 'COLLECTION'
ob_wall_030.location = (18.0, 18.0, 4.0)
ob_wall_030.instance_type = 'COLLECTION'
ob_wall_031.location = (18.0, 14.0, 4.0)
ob_wall_031.instance_type = 'COLLECTION'
ob_wall_033.location = (18.0, 10.0, 4.0)
ob_wall_033.instance_type = 'COLLECTION'
ob_wall_036.location = (18.0, 6.0, 4.0)
ob_wall_036.instance_type = 'COLLECTION'
ob_wall_037.location = (50.0, 22.0, 4.0)
ob_wall_037.instance_type = 'COLLECTION'
ob_wall_049.location = (50.0, 26.0, 4.0)
ob_wall_049.instance_type = 'COLLECTION'
ob_wall_052.location = (50.0, 30.0, 4.0)
ob_wall_052.instance_type = 'COLLECTION'
ob_wall_059.location = (66.0, 14.0, 4.0)
ob_wall_059.instance_type = 'COLLECTION'
ob_wall_060.location = (66.0, 6.0, 4.0)
ob_wall_060.instance_type = 'COLLECTION'
ob_wall_062.location = (74.0, 18.0, 4.0)
ob_wall_062.instance_type = 'COLLECTION'
ob_wall_064.location = (74.0, 14.0, 4.0)
ob_wall_064.instance_type = 'COLLECTION'
ob_wall_066.location = (74.0, 10.0, 4.0)
ob_wall_066.instance_type = 'COLLECTION'
ob_wall_067.location = (74.0, 6.0, 4.0)
ob_wall_067.instance_type = 'COLLECTION'
ob_wall_089.location = (74.0, 22.0, 4.0)
ob_wall_089.instance_type = 'COLLECTION'
ob_wall_092.location = (82.0, 30.0, 4.0)
ob_wall_092.instance_type = 'COLLECTION'
ob_wall_093.location = (10.0, 6.0, 4.0)
ob_wall_093.rotation_euler = (0.0, 0.0, 3.142)
ob_wall_093.instance_type = 'COLLECTION'
ob_wall_096.location = (2.0, 14.0, 4.0)
ob_wall_096.rotation_euler = (0.0, 0.0, 3.142)
ob_wall_096.instance_type = 'COLLECTION'
ob_wall_100.location = (10.0, 22.0, 4.0)
ob_wall_100.rotation_euler = (0.0, 0.0, 3.142)
ob_wall_100.instance_type = 'COLLECTION'
ob_wall_110.location = (42.0, 22.0, 4.0)
ob_wall_110.rotation_euler = (0.0, 0.0, 3.142)
ob_wall_110.instance_type = 'COLLECTION'
ob_wall_116.location = (42.0, 18.0, 4.0)
ob_wall_116.rotation_euler = (0.0, 0.0, 3.142)
ob_wall_116.instance_type = 'COLLECTION'
ob_wall_118.location = (42.0, 14.0, 4.0)
ob_wall_118.rotation_euler = (0.0, 0.0, 3.142)
ob_wall_118.instance_type = 'COLLECTION'
ob_wall_121.location = (42.0, 10.0, 4.0)
ob_wall_121.rotation_euler = (0.0, 0.0, 3.142)
ob_wall_121.instance_type = 'COLLECTION'
ob_wall_123.location = (42.0, 6.0, 4.0)
ob_wall_123.rotation_euler = (0.0, 0.0, 3.142)
ob_wall_123.instance_type = 'COLLECTION'
ob_wall_125.location = (66.0, 10.0, 4.0)
ob_wall_125.rotation_euler = (0.0, 0.0, 3.142)
ob_wall_125.instance_type = 'COLLECTION'
ob_wall_128.location = (66.0, 6.0, 4.0)
ob_wall_128.rotation_euler = (0.0, 0.0, 3.142)
ob_wall_128.instance_type = 'COLLECTION'
ob_wall_131.location = (66.0, 18.0, 4.0)
ob_wall_131.rotation_euler = (0.0, 0.0, 3.142)
ob_wall_131.instance_type = 'COLLECTION'
ob_wall_132.location = (66.0, 14.0, 4.0)
ob_wall_132.rotation_euler = (0.0, 0.0, 3.142)
ob_wall_132.instance_type = 'COLLECTION'
ob_wall_135.location = (66.0, 26.0, 4.0)
ob_wall_135.rotation_euler = (0.0, 0.0, 3.142)
ob_wall_135.instance_type = 'COLLECTION'
ob_wall_138.location = (66.0, 22.0, 4.0)
ob_wall_138.rotation_euler = (0.0, 0.0, 3.142)
ob_wall_138.instance_type = 'COLLECTION'
ob_wall_139.location = (66.0, 30.0, 4.0)
ob_wall_139.rotation_euler = (0.0, 0.0, 3.142)
ob_wall_139.instance_type = 'COLLECTION'
ob_wall_143.location = (82.0, 6.0, 4.0)
ob_wall_143.rotation_euler = (0.0, 0.0, 3.142)
ob_wall_143.instance_type = 'COLLECTION'
ob_wall_144.location = (82.0, 14.0, 4.0)
ob_wall_144.rotation_euler = (0.0, 0.0, 3.142)
ob_wall_144.instance_type = 'COLLECTION'
ob_wall_145.location = (82.0, 10.0, 4.0)
ob_wall_145.rotation_euler = (0.0, 0.0, 3.142)
ob_wall_145.instance_type = 'COLLECTION'
ob_wall_146.location = (82.0, 22.0, 4.0)
ob_wall_146.rotation_euler = (0.0, 0.0, 3.142)
ob_wall_146.instance_type = 'COLLECTION'
ob_wall_147.location = (82.0, 18.0, 4.0)
ob_wall_147.rotation_euler = (0.0, 0.0, 3.142)
ob_wall_147.instance_type = 'COLLECTION'
ob_wall_148.location = (82.0, 30.0, 4.0)
ob_wall_148.rotation_euler = (0.0, 0.0, 3.142)
ob_wall_148.instance_type = 'COLLECTION'
ob_wall_149.location = (82.0, 26.0, 4.0)
ob_wall_149.rotation_euler = (0.0, 0.0, 3.142)
ob_wall_149.instance_type = 'COLLECTION'
ob_wall_150.location = (10.0, 30.0, 4.0)
ob_wall_150.rotation_euler = (0.0, 0.0, 3.142)
ob_wall_150.instance_type = 'COLLECTION'
ob_wall_151.location = (78.0, 34.0, 4.0)
ob_wall_151.rotation_euler = (0.0, 0.0, -1.571)
ob_wall_151.instance_type = 'COLLECTION'
ob_wall_152.location = (78.0, 26.0, 4.0)
ob_wall_152.rotation_euler = (0.0, 0.0, -1.571)
ob_wall_152.instance_type = 'COLLECTION'
ob_wall_153.location = (62.0, 34.0, 4.0)
ob_wall_153.rotation_euler = (0.0, 0.0, -1.571)
ob_wall_153.instance_type = 'COLLECTION'
ob_wall_154.location = (58.0, 34.0, 4.0)
ob_wall_154.rotation_euler = (0.0, 0.0, -1.571)
ob_wall_154.instance_type = 'COLLECTION'
ob_wall_155.location = (54.0, 34.0, 4.0)
ob_wall_155.rotation_euler = (0.0, 0.0, -1.571)
ob_wall_155.instance_type = 'COLLECTION'
ob_wall_156.location = (50.0, 34.0, 4.0)
ob_wall_156.rotation_euler = (0.0, 0.0, -1.571)
ob_wall_156.instance_type = 'COLLECTION'
ob_wall_157.location = (46.0, 34.0, 4.0)
ob_wall_157.rotation_euler = (0.0, 0.0, -1.571)
ob_wall_157.instance_type = 'COLLECTION'
ob_wall_158.location = (42.0, 34.0, 4.0)
ob_wall_158.rotation_euler = (0.0, 0.0, -1.571)
ob_wall_158.instance_type = 'COLLECTION'
ob_wall_159.location = (38.0, 34.0, 4.0)
ob_wall_159.rotation_euler = (0.0, 0.0, -1.571)
ob_wall_159.instance_type = 'COLLECTION'
ob_wall_160.location = (34.0, 34.0, 4.0)
ob_wall_160.rotation_euler = (0.0, 0.0, -1.571)
ob_wall_160.instance_type = 'COLLECTION'
ob_wall_161.location = (30.0, 34.0, 4.0)
ob_wall_161.rotation_euler = (0.0, 0.0, -1.571)
ob_wall_161.instance_type = 'COLLECTION'
ob_wall_162.location = (26.0, 34.0, 4.0)
ob_wall_162.rotation_euler = (0.0, 0.0, -1.571)
ob_wall_162.instance_type = 'COLLECTION'
ob_wall_163.location = (22.0, 34.0, 4.0)
ob_wall_163.rotation_euler = (0.0, 0.0, -1.571)
ob_wall_163.instance_type = 'COLLECTION'
ob_wall_164.location = (18.0, 34.0, 4.0)
ob_wall_164.rotation_euler = (0.0, 0.0, -1.571)
ob_wall_164.instance_type = 'COLLECTION'
ob_wall_165.location = (14.0, 34.0, 4.0)
ob_wall_165.rotation_euler = (0.0, 0.0, -1.571)
ob_wall_165.instance_type = 'COLLECTION'
ob_wall_166.location = (10.0, 34.0, 4.0)
ob_wall_166.rotation_euler = (0.0, 0.0, -1.571)
ob_wall_166.instance_type = 'COLLECTION'
ob_wall_167.location = (6.0, 34.0, 4.0)
ob_wall_167.rotation_euler = (0.0, 0.0, -1.571)
ob_wall_167.instance_type = 'COLLECTION'
ob_wall_168.location = (18.0, 26.0, 4.0)
ob_wall_168.rotation_euler = (0.0, 0.0, -1.571)
ob_wall_168.instance_type = 'COLLECTION'
ob_wall_169.location = (14.0, 26.0, 4.0)
ob_wall_169.rotation_euler = (0.0, 0.0, -1.571)
ob_wall_169.instance_type = 'COLLECTION'
ob_wall_170.location = (26.0, 26.0, 4.0)
ob_wall_170.rotation_euler = (0.0, 0.0, -1.571)
ob_wall_170.instance_type = 'COLLECTION'
ob_wall_171.location = (22.0, 26.0, 4.0)
ob_wall_171.rotation_euler = (0.0, 0.0, -1.571)
ob_wall_171.instance_type = 'COLLECTION'
ob_wall_172.location = (34.0, 26.0, 4.0)
ob_wall_172.rotation_euler = (0.0, 0.0, -1.571)
ob_wall_172.instance_type = 'COLLECTION'
ob_wall_173.location = (30.0, 26.0, 4.0)
ob_wall_173.rotation_euler = (0.0, 0.0, -1.571)
ob_wall_173.instance_type = 'COLLECTION'
ob_wall_174.location = (38.0, 26.0, 4.0)
ob_wall_174.rotation_euler = (0.0, 0.0, -1.571)
ob_wall_174.instance_type = 'COLLECTION'
ob_wall_175.location = (6.0, 2.0, 4.0)
ob_wall_175.rotation_euler = (0.0, 0.0, -1.571)
ob_wall_175.instance_type = 'COLLECTION'
ob_wall_176.location = (6.0, 10.0, 4.0)
ob_wall_176.rotation_euler = (0.0, 0.0, -1.571)
ob_wall_176.instance_type = 'COLLECTION'
ob_wall_177.location = (54.0, 10.0, 4.0)
ob_wall_177.rotation_euler = (0.0, 0.0, -1.571)
ob_wall_177.instance_type = 'COLLECTION'
ob_wall_178.location = (62.0, 10.0, 4.0)
ob_wall_178.rotation_euler = (0.0, 0.0, -1.571)
ob_wall_178.instance_type = 'COLLECTION'
ob_wall_179.location = (58.0, 10.0, 4.0)
ob_wall_179.rotation_euler = (0.0, 0.0, -1.571)
ob_wall_179.instance_type = 'COLLECTION'
ob_wall_180.location = (70.0, 2.0, 4.0)
ob_wall_180.rotation_euler = (0.0, 0.0, -1.571)
ob_wall_180.instance_type = 'COLLECTION'
ob_wall_181.location = (14.0, 34.0, 4.0)
ob_wall_181.rotation_euler = (0.0, 0.0, 1.571)
ob_wall_181.instance_type = 'COLLECTION'
ob_wall_182.location = (18.0, 34.0, 4.0)
ob_wall_182.rotation_euler = (0.0, 0.0, 1.571)
ob_wall_182.instance_type = 'COLLECTION'
ob_wall_183.location = (22.0, 34.0, 4.0)
ob_wall_183.rotation_euler = (0.0, 0.0, 1.571)
ob_wall_183.instance_type = 'COLLECTION'
ob_wall_184.location = (26.0, 34.0, 4.0)
ob_wall_184.rotation_euler = (0.0, 0.0, 1.571)
ob_wall_184.instance_type = 'COLLECTION'
ob_wall_185.location = (30.0, 34.0, 4.0)
ob_wall_185.rotation_euler = (0.0, 0.0, 1.571)
ob_wall_185.instance_type = 'COLLECTION'
ob_wall_186.location = (34.0, 34.0, 4.0)
ob_wall_186.rotation_euler = (0.0, 0.0, 1.571)
ob_wall_186.instance_type = 'COLLECTION'
ob_wall_187.location = (38.0, 34.0, 4.0)
ob_wall_187.rotation_euler = (0.0, 0.0, 1.571)
ob_wall_187.instance_type = 'COLLECTION'
ob_wall_188.location = (42.0, 34.0, 4.0)
ob_wall_188.rotation_euler = (0.0, 0.0, 1.571)
ob_wall_188.instance_type = 'COLLECTION'
ob_wall_189.location = (46.0, 34.0, 4.0)
ob_wall_189.rotation_euler = (0.0, 0.0, 1.571)
ob_wall_189.instance_type = 'COLLECTION'
ob_wall_190.location = (38.0, 2.0, 4.0)
ob_wall_190.rotation_euler = (0.0, 0.0, 1.571)
ob_wall_190.instance_type = 'COLLECTION'
ob_wall_191.location = (34.0, 2.0, 4.0)
ob_wall_191.rotation_euler = (0.0, 0.0, 1.571)
ob_wall_191.instance_type = 'COLLECTION'
ob_wall_192.location = (30.0, 2.0, 4.0)
ob_wall_192.rotation_euler = (0.0, 0.0, 1.571)
ob_wall_192.instance_type = 'COLLECTION'
ob_wall_193.location = (26.0, 2.0, 4.0)
ob_wall_193.rotation_euler = (0.0, 0.0, 1.571)
ob_wall_193.instance_type = 'COLLECTION'
ob_wall_194.location = (22.0, 2.0, 4.0)
ob_wall_194.rotation_euler = (0.0, 0.0, 1.571)
ob_wall_194.instance_type = 'COLLECTION'
ob_wall_195.location = (6.0, 18.0, 4.0)
ob_wall_195.rotation_euler = (0.0, 0.0, 1.571)
ob_wall_195.instance_type = 'COLLECTION'
ob_wall_196.location = (58.0, 10.0, 4.0)
ob_wall_196.rotation_euler = (0.0, 0.0, 1.571)
ob_wall_196.instance_type = 'COLLECTION'
ob_wall_197.location = (62.0, 10.0, 4.0)
ob_wall_197.rotation_euler = (0.0, 0.0, 1.571)
ob_wall_197.instance_type = 'COLLECTION'
ob_wall_198.location = (6.0, 10.0, 4.0)
ob_wall_198.rotation_euler = (0.0, 0.0, 1.571)
ob_wall_198.instance_type = 'COLLECTION'
ob_wall_199.location = (54.0, 10.0, 4.0)
ob_wall_199.rotation_euler = (0.0, 0.0, 1.571)
ob_wall_199.instance_type = 'COLLECTION'
ob_wall_200.location = (78.0, 34.0, 4.0)
ob_wall_200.rotation_euler = (0.0, 0.0, 1.571)
ob_wall_200.instance_type = 'COLLECTION'
ob_wall_201.location = (78.0, 2.0, 4.0)
ob_wall_201.rotation_euler = (0.0, 0.0, 1.571)
ob_wall_201.instance_type = 'COLLECTION'
ob_wall_202.location = (70.0, 2.0, 4.0)
ob_wall_202.rotation_euler = (0.0, 0.0, 1.571)
ob_wall_202.instance_type = 'COLLECTION'
ob_wall_203.location = (74.0, 2.0, 4.0)
ob_wall_203.rotation_euler = (0.0, 0.0, 1.571)
ob_wall_203.instance_type = 'COLLECTION'
ob_wall_204.location = (6.0, 2.0, 4.0)
ob_wall_204.rotation_euler = (0.0, 0.0, 1.571)
ob_wall_204.instance_type = 'COLLECTION'
ob_wall_205.location = (74.0, 2.0, 4.0)
ob_wall_205.rotation_euler = (0.0, 0.0, 1.571)
ob_wall_205.instance_type = 'COLLECTION'
ob_wall_206.location = (78.0, 2.0, 4.0)
ob_wall_206.rotation_euler = (0.0, 0.0, 1.571)
ob_wall_206.instance_type = 'COLLECTION'
ob_wall_207.location = (14.0, 26.0, 4.0)
ob_wall_207.rotation_euler = (0.0, 0.0, 1.571)
ob_wall_207.instance_type = 'COLLECTION'
ob_wall_208.location = (54.0, 18.0, 4.0)
ob_wall_208.rotation_euler = (0.0, 0.0, 1.571)
ob_wall_208.instance_type = 'COLLECTION'
ob_wall_209.location = (58.0, 18.0, 4.0)
ob_wall_209.rotation_euler = (0.0, 0.0, 1.571)
ob_wall_209.instance_type = 'COLLECTION'
ob_wall_210.location = (62.0, 18.0, 4.0)
ob_wall_210.rotation_euler = (0.0, 0.0, 1.571)
ob_wall_210.instance_type = 'COLLECTION'
ob_bottom_corner.location = (2.0, 10.0, 0.0)
ob_bottom_corner.instance_type = 'COLLECTION'
ob_bottom_corner_001.location = (10.0, 18.0, 0.0)
ob_bottom_corner_001.rotation_euler = (0.0, 0.0, 1.571)
ob_bottom_corner_001.instance_type = 'COLLECTION'
ob_bottom_corner_002.location = (2.0, 34.0, 0.0)
ob_bottom_corner_002.rotation_euler = (0.0, 0.0, -1.571)
ob_bottom_corner_002.instance_type = 'COLLECTION'
ob_bottom_corner_003.location = (18.0, 2.0, 0.0)
ob_bottom_corner_003.instance_type = 'COLLECTION'
ob_bottom_corner_004.location = (42.0, 2.0, 0.0)
ob_bottom_corner_004.rotation_euler = (0.0, 0.0, 1.571)
ob_bottom_corner_004.instance_type = 'COLLECTION'
ob_bottom_corner_005.location = (42.0, 26.0, 0.0)
ob_bottom_corner_005.rotation_euler = (0.0, 0.0, 3.142)
ob_bottom_corner_005.instance_type = 'COLLECTION'
ob_bottom_corner_006.location = (50.0, 18.0, 0.0)
ob_bottom_corner_006.instance_type = 'COLLECTION'
ob_bottom_corner_007.location = (66.0, 2.0, 0.0)
ob_bottom_corner_007.instance_type = 'COLLECTION'
ob_bottom_corner_008.location = (82.0, 2.0, 0.0)
ob_bottom_corner_008.rotation_euler = (0.0, 0.0, 1.571)
ob_bottom_corner_008.instance_type = 'COLLECTION'
ob_bottom_corner_009.location = (74.0, 26.0, 0.0)
ob_bottom_corner_009.rotation_euler = (0.0, 0.0, -1.571)
ob_bottom_corner_009.instance_type = 'COLLECTION'
ob_bottom_corner_010.location = (82.0, 34.0, 0.0)
ob_bottom_corner_010.rotation_euler = (0.0, 0.0, 3.142)
ob_bottom_corner_010.instance_type = 'COLLECTION'
ob_bottom_corner_011.location = (66.0, 34.0, 0.0)
ob_bottom_corner_011.rotation_euler = (0.0, 0.0, 3.142)
ob_bottom_corner_011.instance_type = 'COLLECTION'
ob_bottom_corner_012.location = (10.0, 2.0, 0.0)
ob_bottom_corner_012.rotation_euler = (0.0, 0.0, 1.571)
ob_bottom_corner_012.instance_type = 'COLLECTION'
ob_bottom_corner_013.location = (10.0, 10.0, 0.0)
ob_bottom_corner_013.rotation_euler = (0.0, 0.0, 3.142)
ob_bottom_corner_013.instance_type = 'COLLECTION'
ob_top_corner_001.location = (10.0, 10.0, 4.0)
ob_top_corner_001.rotation_euler = (0.0, 0.0, 3.142)
ob_top_corner_001.instance_type = 'COLLECTION'
ob_top_corner_002.location = (2.0, 10.0, 4.0)
ob_top_corner_002.instance_type = 'COLLECTION'
ob_top_corner_003.location = (2.0, 34.0, 4.0)
ob_top_corner_003.rotation_euler = (0.0, 0.0, -1.571)
ob_top_corner_003.instance_type = 'COLLECTION'
ob_top_corner_004.location = (42.0, 26.0, 4.0)
ob_top_corner_004.rotation_euler = (0.0, 0.0, 3.142)
ob_top_corner_004.instance_type = 'COLLECTION'
ob_top_corner_005.location = (18.0, 2.0, 4.0)
ob_top_corner_005.instance_type = 'COLLECTION'
ob_top_corner_006.location = (42.0, 2.0, 4.0)
ob_top_corner_006.rotation_euler = (0.0, 0.0, 1.571)
ob_top_corner_006.instance_type = 'COLLECTION'
ob_top_corner_007.location = (66.0, 2.0, 4.0)
ob_top_corner_007.instance_type = 'COLLECTION'
ob_top_corner_008.location = (66.0, 34.0, 4.0)
ob_top_corner_008.rotation_euler = (0.0, 0.0, 3.142)
ob_top_corner_008.instance_type = 'COLLECTION'
ob_top_corner_009.location = (50.0, 18.0, 4.0)
ob_top_corner_009.instance_type = 'COLLECTION'
ob_top_corner_010.location = (74.0, 26.0, 4.0)
ob_top_corner_010.rotation_euler = (0.0, 0.0, -1.571)
ob_top_corner_010.instance_type = 'COLLECTION'
ob_top_corner_011.location = (82.0, 2.0, 4.0)
ob_top_corner_011.rotation_euler = (0.0, 0.0, 1.571)
ob_top_corner_011.instance_type = 'COLLECTION'
ob_top_corner_012.location = (82.0, 34.0, 4.0)
ob_top_corner_012.rotation_euler = (0.0, 0.0, 3.142)
ob_top_corner_012.instance_type = 'COLLECTION'
ob_top_corner_013.location = (10.0, 18.0, 4.0)
ob_top_corner_013.rotation_euler = (0.0, 0.0, 1.571)
ob_top_corner_013.instance_type = 'COLLECTION'
ob_pilar_bot.location = (22.0, 14.0, 0.0)
ob_pilar_bot.instance_type = 'COLLECTION'
ob_pilar_bot_001.location = (30.0, 22.0, 0.0)
ob_pilar_bot_001.instance_type = 'COLLECTION'
ob_pilar_bot_002.location = (22.0, 22.0, 0.0)
ob_pilar_bot_002.instance_type = 'COLLECTION'
ob_pilar_bot_003.location = (38.0, 22.0, 0.0)
ob_pilar_bot_003.instance_type = 'COLLECTION'
ob_pilar_bot_004.location = (30.0, 14.0, 0.0)
ob_pilar_bot_004.instance_type = 'COLLECTION'
ob_pilar_bot_005.location = (38.0, 14.0, 0.0)
ob_pilar_bot_005.instance_type = 'COLLECTION'
ob_pilar_bot_006.location = (6.0, 30.0, 0.0)
ob_pilar_bot_006.instance_type = 'COLLECTION'
ob_pilar_bot_007.location = (6.0, 22.0, 0.0)
ob_pilar_bot_007.instance_type = 'COLLECTION'
ob_pilar_bot_008.location = (78.0, 22.0, 0.0)
ob_pilar_bot_008.instance_type = 'COLLECTION'
ob_pilar_bot_009.location = (78.0, 14.0, 0.0)
ob_pilar_bot_009.instance_type = 'COLLECTION'
ob_pilar_bot_010.location = (78.0, 6.0, 0.0)
ob_pilar_bot_010.instance_type = 'COLLECTION'
ob_pilar_bot_012.location = (58.0, 26.0, 0.0)
ob_pilar_bot_012.instance_type = 'COLLECTION'
ob_new_empty_mesh.location = (0.0, 0.0, 0.0)
ob_pilar_top.location = (22.0, 14.0, 4.0)
ob_pilar_top.instance_type = 'COLLECTION'
ob_pilar_top_001.location = (30.0, 14.0, 4.0)
ob_pilar_top_001.instance_type = 'COLLECTION'
ob_pilar_top_002.location = (38.0, 14.0, 4.0)
ob_pilar_top_002.instance_type = 'COLLECTION'
ob_pilar_top_003.location = (38.0, 22.0, 4.0)
ob_pilar_top_003.instance_type = 'COLLECTION'
ob_pilar_top_004.location = (58.0, 26.0, 4.0)
ob_pilar_top_004.instance_type = 'COLLECTION'
ob_pilar_top_005.location = (30.0, 22.0, 4.0)
ob_pilar_top_005.instance_type = 'COLLECTION'
ob_pilar_top_006.location = (22.0, 22.0, 4.0)
ob_pilar_top_006.instance_type = 'COLLECTION'
ob_pilar_top_007.location = (6.0, 22.0, 4.0)
ob_pilar_top_007.instance_type = 'COLLECTION'
ob_pilar_top_008.location = (6.0, 30.0, 4.0)
ob_pilar_top_008.instance_type = 'COLLECTION'
ob_pilar_top_009.location = (78.0, 22.0, 4.0)
ob_pilar_top_009.instance_type = 'COLLECTION'
ob_pilar_top_010.location = (78.0, 14.0, 4.0)
ob_pilar_top_010.instance_type = 'COLLECTION'
ob_pilar_top_011.location = (78.0, 6.0, 4.0)
ob_pilar_top_011.instance_type = 'COLLECTION'
ob_dead_end.location = (2.0, 2.0, 0.0)
ob_dead_end.instance_type = 'COLLECTION'
ob_dead_end_001.location = (2.0, 2.0, 4.0)
ob_dead_end_001.instance_type = 'COLLECTION'
ob_dead_end_002.location = (50.0, 10.0, 4.0)
ob_dead_end_002.instance_type = 'COLLECTION'
ob_dead_end_003.location = (50.0, 10.0, 0.0)
ob_dead_end_003.instance_type = 'COLLECTION'
ob_dead_end_004.location = (74.0, 34.0, 4.0)
ob_dead_end_004.instance_type = 'COLLECTION'
ob_dead_end_005.location = (74.0, 34.0, 0.0)
ob_dead_end_005.instance_type = 'COLLECTION'
ob_top_corner_014.location = (10.0, 2.0, 4.0)
ob_top_corner_014.rotation_euler = (0.0, 0.0, 1.571)
ob_top_corner_014.instance_type = 'COLLECTION'
ob_outer_corner_bot.location = (2.0, 10.0, 0.0)
ob_outer_corner_bot.rotation_euler = (0.0, 0.0, 3.142)
ob_outer_corner_bot.instance_type = 'COLLECTION'
ob_outer_corner_bot_001.location = (10.0, 26.0, 0.0)
ob_outer_corner_bot_001.rotation_euler = (0.0, 0.0, 1.571)
ob_outer_corner_bot_001.instance_type = 'COLLECTION'
ob_outer_corner_bot_002.location = (10.0, 26.0, 0.0)
ob_outer_corner_bot_002.rotation_euler = (0.0, 0.0, 3.142)
ob_outer_corner_bot_002.instance_type = 'COLLECTION'
ob_outer_corner_bot_003.location = (2.0, 18.0, 0.0)
ob_outer_corner_bot_003.rotation_euler = (0.0, 0.0, 1.571)
ob_outer_corner_bot_003.instance_type = 'COLLECTION'
ob_outer_corner_bot_004.location = (10.0, 10.0, 0.0)
ob_outer_corner_bot_004.instance_type = 'COLLECTION'
ob_outer_corner_bot_005.location = (10.0, 2.0, 0.0)
ob_outer_corner_bot_005.rotation_euler = (0.0, 0.0, -1.571)
ob_outer_corner_bot_005.instance_type = 'COLLECTION'
ob_outer_corner_bot_006.location = (66.0, 10.0, 0.0)
ob_outer_corner_bot_006.rotation_euler = (0.0, 0.0, -1.571)
ob_outer_corner_bot_006.instance_type = 'COLLECTION'
ob_outer_corner_bot_007.location = (66.0, 10.0, 0.0)
ob_outer_corner_bot_007.instance_type = 'COLLECTION'
ob_outer_corner_bot_008.location = (66.0, 2.0, 0.0)
ob_outer_corner_bot_008.rotation_euler = (0.0, 0.0, 3.142)
ob_outer_corner_bot_008.instance_type = 'COLLECTION'
ob_outer_corner_bot_009.location = (74.0, 2.0, 0.0)
ob_outer_corner_bot_009.rotation_euler = (0.0, 0.0, -1.571)
ob_outer_corner_bot_009.instance_type = 'COLLECTION'
ob_outer_corner_bot_010.location = (82.0, 26.0, 0.0)
ob_outer_corner_bot_010.rotation_euler = (0.0, 0.0, -1.571)
ob_outer_corner_bot_010.instance_type = 'COLLECTION'
ob_outer_corner_bot_011.location = (82.0, 34.0, 0.0)
ob_outer_corner_bot_011.instance_type = 'COLLECTION'
ob_outer_corner_bot_012.location = (50.0, 34.0, 0.0)
ob_outer_corner_bot_012.instance_type = 'COLLECTION'
ob_outer_corner_bot_013.location = (10.0, 34.0, 0.0)
ob_outer_corner_bot_013.rotation_euler = (0.0, 0.0, 1.571)
ob_outer_corner_bot_013.instance_type = 'COLLECTION'
ob_outer_corner_bot_014.location = (18.0, 26.0, 0.0)
ob_outer_corner_bot_014.instance_type = 'COLLECTION'
ob_outer_corner_top.location = (10.0, 10.0, 4.0)
ob_outer_corner_top.instance_type = 'COLLECTION'
ob_outer_corner_top_001.location = (18.0, 26.0, 4.0)
ob_outer_corner_top_001.instance_type = 'COLLECTION'
ob_outer_corner_top_002.location = (50.0, 34.0, 4.0)
ob_outer_corner_top_002.instance_type = 'COLLECTION'
ob_outer_corner_top_003.location = (66.0, 10.0, 4.0)
ob_outer_corner_top_003.rotation_euler = (0.0, 0.0, -1.571)
ob_outer_corner_top_003.instance_type = 'COLLECTION'
ob_outer_corner_top_005.location = (82.0, 34.0, 4.0)
ob_outer_corner_top_005.instance_type = 'COLLECTION'
ob_outer_corner_top_006.location = (10.0, 2.0, 4.0)
ob_outer_corner_top_006.rotation_euler = (0.0, 0.0, -1.571)
ob_outer_corner_top_006.instance_type = 'COLLECTION'
ob_outer_corner_top_007.location = (74.0, 2.0, 4.0)
ob_outer_corner_top_007.rotation_euler = (0.0, 0.0, -1.571)
ob_outer_corner_top_007.instance_type = 'COLLECTION'
ob_outer_corner_top_004.location = (66.0, 2.0, 4.0)
ob_outer_corner_top_004.rotation_euler = (0.0, 0.0, 3.142)
ob_outer_corner_top_004.instance_type = 'COLLECTION'
ob_outer_corner_top_008.location = (10.0, 26.0, 4.0)
ob_outer_corner_top_008.rotation_euler = (0.0, 0.0, 1.571)
ob_outer_corner_top_008.instance_type = 'COLLECTION'
ob_outer_corner_top_009.location = (2.0, 10.0, 4.0)
ob_outer_corner_top_009.rotation_euler = (0.0, 0.0, 3.142)
ob_outer_corner_top_009.instance_type = 'COLLECTION'
ob_outer_corner_top_010.location = (66.0, 10.0, 4.0)
ob_outer_corner_top_010.instance_type = 'COLLECTION'
ob_outer_corner_top_011.location = (82.0, 26.0, 4.0)
ob_outer_corner_top_011.rotation_euler = (0.0, 0.0, -1.571)
ob_outer_corner_top_011.instance_type = 'COLLECTION'
ob_outer_corner_top_012.location = (10.0, 26.0, 4.0)
ob_outer_corner_top_012.rotation_euler = (0.0, 0.0, 3.142)
ob_outer_corner_top_012.instance_type = 'COLLECTION'
ob_outer_corner_top_013.location = (2.0, 18.0, 4.0)
ob_outer_corner_top_013.rotation_euler = (0.0, 0.0, 1.571)
ob_outer_corner_top_013.instance_type = 'COLLECTION'
ob_outer_corner_top_014.location = (10.0, 34.0, 4.0)
ob_outer_corner_top_014.rotation_euler = (0.0, 0.0, 1.571)
ob_outer_corner_top_014.instance_type = 'COLLECTION'
ob_cube.location = (82.0, 2.0, 0.0)
ob_cube.rotation_euler = (-1.629e-07, 0.0, 0.0)
ob_cube.color = (0.8, 0.8, 0.8, 1.0)
ob_racoon.location = (79.87, 19.96, 1.49e-08)
ob_racoon.rotation_euler = (0.0, -0.0, -3.373)
ob_racoon.instance_type = 'COLLECTION'
ob_sword.location = (79.83, 19.88, 0.7379)
ob_sword.instance_type = 'COLLECTION'
ob_floor.instance_collection = col_floor
ob_floor_001.instance_collection = col_floor
ob_floor_002.instance_collection = col_floor
ob_floor_003.instance_collection = col_floor
ob_floor_004.instance_collection = col_floor
ob_floor_005.instance_collection = col_floor
ob_floor_006.instance_collection = col_floor
ob_floor_007.instance_collection = col_floor
ob_floor_008.instance_collection = col_floor
ob_floor_009.instance_collection = col_floor
ob_floor_010.instance_collection = col_floor
ob_floor_011.instance_collection = col_floor
ob_floor_012.instance_collection = col_floor
ob_floor_013.instance_collection = col_floor
ob_floor_014.instance_collection = col_floor
ob_floor_015.instance_collection = col_floor
ob_floor_016.instance_collection = col_floor
ob_floor_017.instance_collection = col_floor
ob_floor_018.instance_collection = col_floor
ob_floor_019.instance_collection = col_floor
ob_floor_020.instance_collection = col_floor
ob_floor_021.instance_collection = col_floor
ob_floor_022.instance_collection = col_floor
ob_floor_023.instance_collection = col_floor
ob_floor_024.instance_collection = col_floor
ob_floor_025.instance_collection = col_floor
ob_floor_026.instance_collection = col_floor
ob_floor_027.instance_collection = col_floor
ob_floor_028.instance_collection = col_floor
ob_floor_029.instance_collection = col_floor
ob_floor_030.instance_collection = col_floor
ob_floor_031.instance_collection = col_floor
ob_floor_032.instance_collection = col_floor
ob_floor_033.instance_collection = col_floor
ob_floor_034.instance_collection = col_floor
ob_floor_035.instance_collection = col_floor
ob_floor_036.instance_collection = col_floor
ob_floor_037.instance_collection = col_floor
ob_floor_038.instance_collection = col_floor
ob_floor_039.instance_collection = col_floor
ob_floor_040.instance_collection = col_floor
ob_floor_041.instance_collection = col_floor
ob_floor_042.instance_collection = col_floor
ob_floor_043.instance_collection = col_floor
ob_floor_044.instance_collection = col_floor
ob_floor_045.instance_collection = col_floor
ob_floor_046.instance_collection = col_floor
ob_floor_047.instance_collection = col_floor
ob_floor_048.instance_collection = col_floor
ob_floor_049.instance_collection = col_floor
ob_floor_050.instance_collection = col_floor
ob_floor_051.instance_collection = col_floor
ob_floor_052.instance_collection = col_floor
ob_floor_053.instance_collection = col_floor
ob_floor_054.instance_collection = col_floor
ob_floor_055.instance_collection = col_floor
ob_floor_056.instance_collection = col_floor
ob_floor_057.instance_collection = col_floor
ob_floor_058.instance_collection = col_floor
ob_floor_059.instance_collection = col_floor
ob_floor_060.instance_collection = col_floor
ob_floor_061.instance_collection = col_floor
ob_floor_062.instance_collection = col_floor
ob_floor_063.instance_collection = col_floor
ob_floor_064.instance_collection = col_floor
ob_floor_065.instance_collection = col_floor
ob_floor_066.instance_collection = col_floor
ob_floor_067.instance_collection = col_floor
ob_floor_068.instance_collection = col_floor
ob_floor_069.instance_collection = col_floor
ob_floor_070.instance_collection = col_floor
ob_floor_071.instance_collection = col_floor
ob_floor_072.instance_collection = col_floor
ob_floor_073.instance_collection = col_floor
ob_floor_074.instance_collection = col_floor
ob_floor_075.instance_collection = col_floor
ob_floor_076.instance_collection = col_floor
ob_floor_077.instance_collection = col_floor
ob_floor_078.instance_collection = col_floor
ob_floor_079.instance_collection = col_floor
ob_floor_080.instance_collection = col_floor
ob_floor_081.instance_collection = col_floor
ob_floor_082.instance_collection = col_floor
ob_floor_083.instance_collection = col_floor
ob_floor_084.instance_collection = col_floor
ob_floor_085.instance_collection = col_floor
ob_floor_086.instance_collection = col_floor
ob_floor_087.instance_collection = col_floor
ob_floor_088.instance_collection = col_floor
ob_floor_089.instance_collection = col_floor
ob_floor_090.instance_collection = col_floor
ob_floor_091.instance_collection = col_floor
ob_floor_092.instance_collection = col_floor
ob_floor_093.instance_collection = col_floor
ob_floor_094.instance_collection = col_floor
ob_floor_095.instance_collection = col_floor
ob_floor_096.instance_collection = col_floor
ob_floor_097.instance_collection = col_floor
ob_floor_098.instance_collection = col_floor
ob_floor_099.instance_collection = col_floor
ob_floor_100.instance_collection = col_floor
ob_floor_101.instance_collection = col_floor
ob_floor_102.instance_collection = col_floor
ob_floor_103.instance_collection = col_floor
ob_floor_104.instance_collection = col_floor
ob_floor_105.instance_collection = col_floor
ob_floor_106.instance_collection = col_floor
ob_floor_107.instance_collection = col_floor
ob_floor_108.instance_collection = col_floor
ob_floor_109.instance_collection = col_floor
ob_floor_110.instance_collection = col_floor
ob_floor_111.instance_collection = col_floor
ob_floor_112.instance_collection = col_floor
ob_floor_113.instance_collection = col_floor
ob_floor_114.instance_collection = col_floor
ob_floor_115.instance_collection = col_floor
ob_floor_116.instance_collection = col_floor
ob_floor_117.instance_collection = col_floor
ob_floor_118.instance_collection = col_floor
ob_floor_119.instance_collection = col_floor
ob_floor_120.instance_collection = col_floor
ob_floor_121.instance_collection = col_floor
ob_floor_122.instance_collection = col_floor
ob_floor_123.instance_collection = col_floor
ob_floor_124.instance_collection = col_floor
ob_floor_125.instance_collection = col_floor
ob_floor_126.instance_collection = col_floor
ob_floor_127.instance_collection = col_floor
ob_floor_128.instance_collection = col_floor
ob_floor_129.instance_collection = col_floor
ob_floor_130.instance_collection = col_floor
ob_floor_131.instance_collection = col_floor
ob_floor_132.instance_collection = col_floor
ob_floor_133.instance_collection = col_floor
ob_floor_134.instance_collection = col_floor
ob_floor_135.instance_collection = col_floor
ob_floor_136.instance_collection = col_floor
ob_floor_137.instance_collection = col_floor
ob_floor_138.instance_collection = col_floor
ob_floor_139.instance_collection = col_floor
ob_floor_140.instance_collection = col_floor
ob_wall_001.instance_collection = col_wall
ob_wall_003.instance_collection = col_wall
ob_wall_004.instance_collection = col_wall
ob_wall_005.instance_collection = col_wall
ob_wall_006.instance_collection = col_wall
ob_wall_007.instance_collection = col_wall
ob_wall_010.instance_collection = col_wall
ob_wall_011.instance_collection = col_wall
ob_wall_012.instance_collection = col_wall
ob_wall_013.instance_collection = col_wall
ob_wall_014.instance_collection = col_wall
ob_wall_016.instance_collection = col_wall
ob_wall_017.instance_collection = col_wall
ob_wall_018.instance_collection = col_wall
ob_wall_020.instance_collection = col_wall
ob_wall_021.instance_collection = col_wall
ob_wall_023.instance_collection = col_wall
ob_wall_024.instance_collection = col_wall
ob_wall_025.instance_collection = col_wall
ob_wall_026.instance_collection = col_wall
ob_wall_027.instance_collection = col_wall
ob_wall_029.instance_collection = col_wall
ob_wall_032.instance_collection = col_wall
ob_wall_034.instance_collection = col_wall
ob_wall_035.instance_collection = col_wall
ob_wall_038.instance_collection = col_wall
ob_wall_039.instance_collection = col_wall
ob_wall_040.instance_collection = col_wall
ob_wall_041.instance_collection = col_wall
ob_wall_042.instance_collection = col_wall
ob_wall_043.instance_collection = col_wall
ob_wall_044.instance_collection = col_wall
ob_wall_045.instance_collection = col_wall
ob_wall_046.instance_collection = col_wall
ob_wall_047.instance_collection = col_wall
ob_wall_048.instance_collection = col_wall
ob_wall_050.instance_collection = col_wall
ob_wall_051.instance_collection = col_wall
ob_wall_053.instance_collection = col_wall
ob_wall_054.instance_collection = col_wall
ob_wall_055.instance_collection = col_wall
ob_wall_056.instance_collection = col_wall
ob_wall_057.instance_collection = col_wall
ob_wall_058.instance_collection = col_wall
ob_wall_061.instance_collection = col_wall
ob_wall_063.instance_collection = col_wall
ob_wall_065.instance_collection = col_wall
ob_wall_068.instance_collection = col_wall
ob_wall_069.instance_collection = col_wall
ob_wall_070.instance_collection = col_wall
ob_wall_071.instance_collection = col_wall
ob_wall_072.instance_collection = col_wall
ob_wall_073.instance_collection = col_wall
ob_wall_074.instance_collection = col_wall
ob_wall_075.instance_collection = col_wall
ob_wall_076.instance_collection = col_wall
ob_wall_077.instance_collection = col_wall
ob_wall_078.instance_collection = col_wall
ob_wall_079.instance_collection = col_wall
ob_wall_080.instance_collection = col_wall
ob_wall_081.instance_collection = col_wall
ob_wall_082.instance_collection = col_wall
ob_wall_083.instance_collection = col_wall
ob_wall_084.instance_collection = col_wall
ob_wall_085.instance_collection = col_wall
ob_wall_086.instance_collection = col_wall
ob_wall_087.instance_collection = col_wall
ob_wall_088.instance_collection = col_wall
ob_wall_090.instance_collection = col_wall
ob_wall_091.instance_collection = col_wall
ob_wall_094.instance_collection = col_wall
ob_wall_095.instance_collection = col_wall
ob_wall_097.instance_collection = col_wall
ob_wall_098.instance_collection = col_wall
ob_wall_099.instance_collection = col_wall
ob_wall_101.instance_collection = col_wall
ob_wall_102.instance_collection = col_wall
ob_wall_103.instance_collection = col_wall
ob_wall_104.instance_collection = col_wall
ob_wall_105.instance_collection = col_wall
ob_wall_106.instance_collection = col_wall
ob_wall_107.instance_collection = col_wall
ob_wall_108.instance_collection = col_wall
ob_wall_109.instance_collection = col_wall
ob_wall_111.instance_collection = col_wall
ob_wall_112.instance_collection = col_wall
ob_wall_113.instance_collection = col_wall
ob_wall_114.instance_collection = col_wall
ob_wall_115.instance_collection = col_wall
ob_wall_117.instance_collection = col_wall
ob_wall_119.instance_collection = col_wall
ob_wall_120.instance_collection = col_wall
ob_wall_122.instance_collection = col_wall
ob_wall_124.instance_collection = col_wall
ob_wall_126.instance_collection = col_wall
ob_wall_127.instance_collection = col_wall
ob_wall_129.instance_collection = col_wall
ob_wall_130.instance_collection = col_wall
ob_wall_133.instance_collection = col_wall
ob_wall_134.instance_collection = col_wall
ob_wall_136.instance_collection = col_wall
ob_wall_137.instance_collection = col_wall
ob_wall_140.instance_collection = col_wall
ob_wall_141.instance_collection = col_wall
ob_wall_142.instance_collection = col_wall
ob_wall_002.instance_collection = col_wall
ob_wall_008.instance_collection = col_wall
ob_wall_009.instance_collection = col_wall
ob_wall_015.instance_collection = col_wall
ob_wall_019.instance_collection = col_wall
ob_wall_022.instance_collection = col_wall
ob_wall_028.instance_collection = col_wall
ob_wall_030.instance_collection = col_wall
ob_wall_031.instance_collection = col_wall
ob_wall_033.instance_collection = col_wall
ob_wall_036.instance_collection = col_wall
ob_wall_037.instance_collection = col_wall
ob_wall_049.instance_collection = col_wall
ob_wall_052.instance_collection = col_wall
ob_wall_059.instance_collection = col_wall
ob_wall_060.instance_collection = col_wall
ob_wall_062.instance_collection = col_wall
ob_wall_064.instance_collection = col_wall
ob_wall_066.instance_collection = col_wall
ob_wall_067.instance_collection = col_wall
ob_wall_089.instance_collection = col_wall
ob_wall_092.instance_collection = col_wall
ob_wall_093.instance_collection = col_wall
ob_wall_096.instance_collection = col_wall
ob_wall_100.instance_collection = col_wall
ob_wall_110.instance_collection = col_wall
ob_wall_116.instance_collection = col_wall
ob_wall_118.instance_collection = col_wall
ob_wall_121.instance_collection = col_wall
ob_wall_123.instance_collection = col_wall
ob_wall_125.instance_collection = col_wall
ob_wall_128.instance_collection = col_wall
ob_wall_131.instance_collection = col_wall
ob_wall_132.instance_collection = col_wall
ob_wall_135.instance_collection = col_wall
ob_wall_138.instance_collection = col_wall
ob_wall_139.instance_collection = col_wall
ob_wall_143.instance_collection = col_wall
ob_wall_144.instance_collection = col_wall
ob_wall_145.instance_collection = col_wall
ob_wall_146.instance_collection = col_wall
ob_wall_147.instance_collection = col_wall
ob_wall_148.instance_collection = col_wall
ob_wall_149.instance_collection = col_wall
ob_wall_150.instance_collection = col_wall
ob_wall_151.instance_collection = col_wall
ob_wall_152.instance_collection = col_wall
ob_wall_153.instance_collection = col_wall
ob_wall_154.instance_collection = col_wall
ob_wall_155.instance_collection = col_wall
ob_wall_156.instance_collection = col_wall
ob_wall_157.instance_collection = col_wall
ob_wall_158.instance_collection = col_wall
ob_wall_159.instance_collection = col_wall
ob_wall_160.instance_collection = col_wall
ob_wall_161.instance_collection = col_wall
ob_wall_162.instance_collection = col_wall
ob_wall_163.instance_collection = col_wall
ob_wall_164.instance_collection = col_wall
ob_wall_165.instance_collection = col_wall
ob_wall_166.instance_collection = col_wall
ob_wall_167.instance_collection = col_wall
ob_wall_168.instance_collection = col_wall
ob_wall_169.instance_collection = col_wall
ob_wall_170.instance_collection = col_wall
ob_wall_171.instance_collection = col_wall
ob_wall_172.instance_collection = col_wall
ob_wall_173.instance_collection = col_wall
ob_wall_174.instance_collection = col_wall
ob_wall_175.instance_collection = col_wall
ob_wall_176.instance_collection = col_wall
ob_wall_177.instance_collection = col_wall
ob_wall_178.instance_collection = col_wall
ob_wall_179.instance_collection = col_wall
ob_wall_180.instance_collection = col_wall
ob_wall_181.instance_collection = col_wall
ob_wall_182.instance_collection = col_wall
ob_wall_183.instance_collection = col_wall
ob_wall_184.instance_collection = col_wall
ob_wall_185.instance_collection = col_wall
ob_wall_186.instance_collection = col_wall
ob_wall_187.instance_collection = col_wall
ob_wall_188.instance_collection = col_wall
ob_wall_189.instance_collection = col_wall
ob_wall_190.instance_collection = col_wall
ob_wall_191.instance_collection = col_wall
ob_wall_192.instance_collection = col_wall
ob_wall_193.instance_collection = col_wall
ob_wall_194.instance_collection = col_wall
ob_wall_195.instance_collection = col_wall
ob_wall_196.instance_collection = col_wall
ob_wall_197.instance_collection = col_wall
ob_wall_198.instance_collection = col_wall
ob_wall_199.instance_collection = col_wall
ob_wall_200.instance_collection = col_wall
ob_wall_201.instance_collection = col_wall
ob_wall_202.instance_collection = col_wall
ob_wall_203.instance_collection = col_wall
ob_wall_204.instance_collection = col_wall
ob_wall_205.instance_collection = col_wall
ob_wall_206.instance_collection = col_wall
ob_wall_207.instance_collection = col_wall
ob_wall_208.instance_collection = col_wall
ob_wall_209.instance_collection = col_wall
ob_wall_210.instance_collection = col_wall
ob_bottom_corner.instance_collection = col_bottom_corner
ob_bottom_corner_001.instance_collection = col_bottom_corner
ob_bottom_corner_002.instance_collection = col_bottom_corner
ob_bottom_corner_003.instance_collection = col_bottom_corner
ob_bottom_corner_004.instance_collection = col_bottom_corner
ob_bottom_corner_005.instance_collection = col_bottom_corner
ob_bottom_corner_006.instance_collection = col_bottom_corner
ob_bottom_corner_007.instance_collection = col_bottom_corner
ob_bottom_corner_008.instance_collection = col_bottom_corner
ob_bottom_corner_009.instance_collection = col_bottom_corner
ob_bottom_corner_010.instance_collection = col_bottom_corner
ob_bottom_corner_011.instance_collection = col_bottom_corner
ob_bottom_corner_012.instance_collection = col_bottom_corner
ob_bottom_corner_013.instance_collection = col_bottom_corner
ob_top_corner_001.instance_collection = col_top_corner
ob_top_corner_002.instance_collection = col_top_corner
ob_top_corner_003.instance_collection = col_top_corner
ob_top_corner_004.instance_collection = col_top_corner
ob_top_corner_005.instance_collection = col_top_corner
ob_top_corner_006.instance_collection = col_top_corner
ob_top_corner_007.instance_collection = col_top_corner
ob_top_corner_008.instance_collection = col_top_corner
ob_top_corner_009.instance_collection = col_top_corner
ob_top_corner_010.instance_collection = col_top_corner
ob_top_corner_011.instance_collection = col_top_corner
ob_top_corner_012.instance_collection = col_top_corner
ob_top_corner_013.instance_collection = col_top_corner
ob_pilar_bot.instance_collection = col_pilar_bot
ob_pilar_bot_001.instance_collection = col_pilar_bot
ob_pilar_bot_002.instance_collection = col_pilar_bot
ob_pilar_bot_003.instance_collection = col_pilar_bot
ob_pilar_bot_004.instance_collection = col_pilar_bot
ob_pilar_bot_005.instance_collection = col_pilar_bot
ob_pilar_bot_006.instance_collection = col_pilar_bot
ob_pilar_bot_007.instance_collection = col_pilar_bot
ob_pilar_bot_008.instance_collection = col_pilar_bot
ob_pilar_bot_009.instance_collection = col_pilar_bot
ob_pilar_bot_010.instance_collection = col_pilar_bot
ob_pilar_bot_012.instance_collection = col_pilar_bot
ob_pilar_top.instance_collection = col_pilar_top
ob_pilar_top_001.instance_collection = col_pilar_top
ob_pilar_top_002.instance_collection = col_pilar_top
ob_pilar_top_003.instance_collection = col_pilar_top
ob_pilar_top_004.instance_collection = col_pilar_top
ob_pilar_top_005.instance_collection = col_pilar_top
ob_pilar_top_006.instance_collection = col_pilar_top
ob_pilar_top_007.instance_collection = col_pilar_top
ob_pilar_top_008.instance_collection = col_pilar_top
ob_pilar_top_009.instance_collection = col_pilar_top
ob_pilar_top_010.instance_collection = col_pilar_top
ob_pilar_top_011.instance_collection = col_pilar_top
ob_dead_end.instance_collection = col_dead_end
ob_dead_end_001.instance_collection = col_dead_end
ob_dead_end_002.instance_collection = col_dead_end
ob_dead_end_003.instance_collection = col_dead_end
ob_dead_end_004.instance_collection = col_dead_end
ob_dead_end_005.instance_collection = col_dead_end
ob_top_corner_014.instance_collection = col_top_corner
ob_outer_corner_bot.instance_collection = col_outer_corner_bot
ob_outer_corner_bot_001.instance_collection = col_outer_corner_bot
ob_outer_corner_bot_002.instance_collection = col_outer_corner_bot
ob_outer_corner_bot_003.instance_collection = col_outer_corner_bot
ob_outer_corner_bot_004.instance_collection = col_outer_corner_bot
ob_outer_corner_bot_005.instance_collection = col_outer_corner_bot
ob_outer_corner_bot_006.instance_collection = col_outer_corner_bot
ob_outer_corner_bot_007.instance_collection = col_outer_corner_bot
ob_outer_corner_bot_008.instance_collection = col_outer_corner_bot
ob_outer_corner_bot_009.instance_collection = col_outer_corner_bot
ob_outer_corner_bot_010.instance_collection = col_outer_corner_bot
ob_outer_corner_bot_011.instance_collection = col_outer_corner_bot
ob_outer_corner_bot_012.instance_collection = col_outer_corner_bot
ob_outer_corner_bot_013.instance_collection = col_outer_corner_bot
ob_outer_corner_bot_014.instance_collection = col_outer_corner_bot
ob_outer_corner_top.instance_collection = col_outer_corner_top
ob_outer_corner_top_001.instance_collection = col_outer_corner_top
ob_outer_corner_top_002.instance_collection = col_outer_corner_top
ob_outer_corner_top_003.instance_collection = col_outer_corner_top
ob_outer_corner_top_005.instance_collection = col_outer_corner_top
ob_outer_corner_top_006.instance_collection = col_outer_corner_top
ob_outer_corner_top_007.instance_collection = col_outer_corner_top
ob_outer_corner_top_004.instance_collection = col_outer_corner_top
ob_outer_corner_top_008.instance_collection = col_outer_corner_top
ob_outer_corner_top_009.instance_collection = col_outer_corner_top
ob_outer_corner_top_010.instance_collection = col_outer_corner_top
ob_outer_corner_top_011.instance_collection = col_outer_corner_top
ob_outer_corner_top_012.instance_collection = col_outer_corner_top
ob_outer_corner_top_013.instance_collection = col_outer_corner_top
ob_outer_corner_top_014.instance_collection = col_outer_corner_top
ob_racoon.instance_collection = col_racoon
ob_sword.instance_collection = col_sword

# ---- collection membership
scene.collection.objects.link(ob_camera)
scene.collection.objects.link(ob_sun)
scene.collection.objects.link(ob_pov)
col_floor.objects.link(ob_floor)
col_floor.objects.link(ob_floor_001)
col_floor.objects.link(ob_floor_002)
col_floor.objects.link(ob_floor_003)
col_floor.objects.link(ob_floor_004)
col_floor.objects.link(ob_floor_005)
col_floor.objects.link(ob_floor_006)
col_floor.objects.link(ob_floor_007)
col_floor.objects.link(ob_floor_008)
col_floor.objects.link(ob_floor_009)
col_floor.objects.link(ob_floor_010)
col_floor.objects.link(ob_floor_011)
col_floor.objects.link(ob_floor_012)
col_floor.objects.link(ob_floor_013)
col_floor.objects.link(ob_floor_014)
col_floor.objects.link(ob_floor_015)
col_floor.objects.link(ob_floor_016)
col_floor.objects.link(ob_floor_017)
col_floor.objects.link(ob_floor_018)
col_floor.objects.link(ob_floor_019)
col_floor.objects.link(ob_floor_020)
col_floor.objects.link(ob_floor_021)
col_floor.objects.link(ob_floor_022)
col_floor.objects.link(ob_floor_023)
col_floor.objects.link(ob_floor_024)
col_floor.objects.link(ob_floor_025)
col_floor.objects.link(ob_floor_026)
col_floor.objects.link(ob_floor_027)
col_floor.objects.link(ob_floor_028)
col_floor.objects.link(ob_floor_029)
col_floor.objects.link(ob_floor_030)
col_floor.objects.link(ob_floor_031)
col_floor.objects.link(ob_floor_032)
col_floor.objects.link(ob_floor_033)
col_floor.objects.link(ob_floor_034)
col_floor.objects.link(ob_floor_035)
col_floor.objects.link(ob_floor_036)
col_floor.objects.link(ob_floor_037)
col_floor.objects.link(ob_floor_038)
col_floor.objects.link(ob_floor_039)
col_floor.objects.link(ob_floor_040)
col_floor.objects.link(ob_floor_041)
col_floor.objects.link(ob_floor_042)
col_floor.objects.link(ob_floor_043)
col_floor.objects.link(ob_floor_044)
col_floor.objects.link(ob_floor_045)
col_floor.objects.link(ob_floor_046)
col_floor.objects.link(ob_floor_047)
col_floor.objects.link(ob_floor_048)
col_floor.objects.link(ob_floor_049)
col_floor.objects.link(ob_floor_050)
col_floor.objects.link(ob_floor_051)
col_floor.objects.link(ob_floor_052)
col_floor.objects.link(ob_floor_053)
col_floor.objects.link(ob_floor_054)
col_floor.objects.link(ob_floor_055)
col_floor.objects.link(ob_floor_056)
col_floor.objects.link(ob_floor_057)
col_floor.objects.link(ob_floor_058)
col_floor.objects.link(ob_floor_059)
col_floor.objects.link(ob_floor_060)
col_floor.objects.link(ob_floor_061)
col_floor.objects.link(ob_floor_062)
col_floor.objects.link(ob_floor_063)
col_floor.objects.link(ob_floor_064)
col_floor.objects.link(ob_floor_065)
col_floor.objects.link(ob_floor_066)
col_floor.objects.link(ob_floor_067)
col_floor.objects.link(ob_floor_068)
col_floor.objects.link(ob_floor_069)
col_floor.objects.link(ob_floor_070)
col_floor.objects.link(ob_floor_071)
col_floor.objects.link(ob_floor_072)
col_floor.objects.link(ob_floor_073)
col_floor.objects.link(ob_floor_074)
col_floor.objects.link(ob_floor_075)
col_floor.objects.link(ob_floor_076)
col_floor.objects.link(ob_floor_077)
col_floor.objects.link(ob_floor_078)
col_floor.objects.link(ob_floor_079)
col_floor.objects.link(ob_floor_080)
col_floor.objects.link(ob_floor_081)
col_floor.objects.link(ob_floor_082)
col_floor.objects.link(ob_floor_083)
col_floor.objects.link(ob_floor_084)
col_floor.objects.link(ob_floor_085)
col_floor.objects.link(ob_floor_086)
col_floor.objects.link(ob_floor_087)
col_floor.objects.link(ob_floor_088)
col_floor.objects.link(ob_floor_089)
col_floor.objects.link(ob_floor_090)
col_floor.objects.link(ob_floor_091)
col_floor.objects.link(ob_floor_092)
col_floor.objects.link(ob_floor_093)
col_floor.objects.link(ob_floor_094)
col_floor.objects.link(ob_floor_095)
col_floor.objects.link(ob_floor_096)
col_floor.objects.link(ob_floor_097)
col_floor.objects.link(ob_floor_098)
col_floor.objects.link(ob_floor_099)
col_floor.objects.link(ob_floor_100)
col_floor.objects.link(ob_floor_101)
col_floor.objects.link(ob_floor_102)
col_floor.objects.link(ob_floor_103)
col_floor.objects.link(ob_floor_104)
col_floor.objects.link(ob_floor_105)
col_floor.objects.link(ob_floor_106)
col_floor.objects.link(ob_floor_107)
col_floor.objects.link(ob_floor_108)
col_floor.objects.link(ob_floor_109)
col_floor.objects.link(ob_floor_110)
col_floor.objects.link(ob_floor_111)
col_floor.objects.link(ob_floor_112)
col_floor.objects.link(ob_floor_113)
col_floor.objects.link(ob_floor_114)
col_floor.objects.link(ob_floor_115)
col_floor.objects.link(ob_floor_116)
col_floor.objects.link(ob_floor_117)
col_floor.objects.link(ob_floor_118)
col_floor.objects.link(ob_floor_119)
col_floor.objects.link(ob_floor_120)
col_floor.objects.link(ob_floor_121)
col_floor.objects.link(ob_floor_122)
col_floor.objects.link(ob_floor_123)
col_floor.objects.link(ob_floor_124)
col_floor.objects.link(ob_floor_125)
col_floor.objects.link(ob_floor_126)
col_floor.objects.link(ob_floor_127)
col_floor.objects.link(ob_floor_128)
col_floor.objects.link(ob_floor_129)
col_floor.objects.link(ob_floor_130)
col_floor.objects.link(ob_floor_131)
col_floor.objects.link(ob_floor_132)
col_floor.objects.link(ob_floor_133)
col_floor.objects.link(ob_floor_134)
col_floor.objects.link(ob_floor_135)
col_floor.objects.link(ob_floor_136)
col_floor.objects.link(ob_floor_137)
col_floor.objects.link(ob_floor_138)
col_floor.objects.link(ob_floor_139)
col_floor.objects.link(ob_floor_140)
col_wall_west.objects.link(ob_wall_001)
col_wall_west.objects.link(ob_wall_003)
col_wall_west.objects.link(ob_wall_004)
col_wall_west.objects.link(ob_wall_005)
col_wall_west.objects.link(ob_wall_006)
col_wall_west.objects.link(ob_wall_007)
col_wall_west.objects.link(ob_wall_010)
col_wall_west.objects.link(ob_wall_011)
col_wall_west.objects.link(ob_wall_012)
col_wall_west.objects.link(ob_wall_013)
col_wall_west.objects.link(ob_wall_014)
col_wall_west.objects.link(ob_wall_016)
col_wall_west.objects.link(ob_wall_017)
col_wall_west.objects.link(ob_wall_018)
col_wall_west.objects.link(ob_wall_020)
col_wall_west.objects.link(ob_wall_021)
col_wall_west.objects.link(ob_wall_023)
col_wall_west.objects.link(ob_wall_024)
col_wall_west.objects.link(ob_wall_025)
col_wall_west.objects.link(ob_wall_026)
col_wall_west.objects.link(ob_wall_027)
col_wall_west.objects.link(ob_wall_029)
col_wall_east.objects.link(ob_wall_032)
col_wall_east.objects.link(ob_wall_034)
col_wall_east.objects.link(ob_wall_035)
col_wall_east.objects.link(ob_wall_038)
col_wall_east.objects.link(ob_wall_039)
col_wall_east.objects.link(ob_wall_040)
col_wall_east.objects.link(ob_wall_041)
col_wall_east.objects.link(ob_wall_042)
col_wall_east.objects.link(ob_wall_043)
col_wall_east.objects.link(ob_wall_044)
col_wall_east.objects.link(ob_wall_045)
col_wall_east.objects.link(ob_wall_046)
col_wall_east.objects.link(ob_wall_047)
col_wall_east.objects.link(ob_wall_048)
col_wall_east.objects.link(ob_wall_050)
col_wall_east.objects.link(ob_wall_051)
col_wall_east.objects.link(ob_wall_053)
col_wall_east.objects.link(ob_wall_054)
col_wall_east.objects.link(ob_wall_055)
col_wall_east.objects.link(ob_wall_056)
col_wall_east.objects.link(ob_wall_057)
col_wall_east.objects.link(ob_wall_058)
col_wall_east.objects.link(ob_wall_061)
col_wall_north.objects.link(ob_wall_063)
col_wall_north.objects.link(ob_wall_065)
col_wall_north.objects.link(ob_wall_068)
col_wall_north.objects.link(ob_wall_069)
col_wall_north.objects.link(ob_wall_070)
col_wall_north.objects.link(ob_wall_071)
col_wall_north.objects.link(ob_wall_072)
col_wall_north.objects.link(ob_wall_073)
col_wall_north.objects.link(ob_wall_074)
col_wall_north.objects.link(ob_wall_075)
col_wall_north.objects.link(ob_wall_076)
col_wall_north.objects.link(ob_wall_077)
col_wall_north.objects.link(ob_wall_078)
col_wall_north.objects.link(ob_wall_079)
col_wall_north.objects.link(ob_wall_080)
col_wall_north.objects.link(ob_wall_081)
col_wall_north.objects.link(ob_wall_082)
col_wall_north.objects.link(ob_wall_083)
col_wall_north.objects.link(ob_wall_084)
col_wall_north.objects.link(ob_wall_085)
col_wall_north.objects.link(ob_wall_086)
col_wall_north.objects.link(ob_wall_087)
col_wall_north.objects.link(ob_wall_088)
col_wall_north.objects.link(ob_wall_090)
col_wall_north.objects.link(ob_wall_091)
col_wall_north.objects.link(ob_wall_094)
col_wall_north.objects.link(ob_wall_095)
col_wall_north.objects.link(ob_wall_097)
col_wall_north.objects.link(ob_wall_098)
col_wall_north.objects.link(ob_wall_099)
col_wall_south.objects.link(ob_wall_101)
col_wall_south.objects.link(ob_wall_102)
col_wall_south.objects.link(ob_wall_103)
col_wall_south.objects.link(ob_wall_104)
col_wall_south.objects.link(ob_wall_105)
col_wall_south.objects.link(ob_wall_106)
col_wall_south.objects.link(ob_wall_107)
col_wall_south.objects.link(ob_wall_108)
col_wall_south.objects.link(ob_wall_109)
col_wall_south.objects.link(ob_wall_111)
col_wall_south.objects.link(ob_wall_112)
col_wall_south.objects.link(ob_wall_113)
col_wall_south.objects.link(ob_wall_114)
col_wall_south.objects.link(ob_wall_115)
col_wall_south.objects.link(ob_wall_117)
col_wall_south.objects.link(ob_wall_119)
col_wall_south.objects.link(ob_wall_120)
col_wall_south.objects.link(ob_wall_122)
col_wall_south.objects.link(ob_wall_124)
col_wall_south.objects.link(ob_wall_126)
col_wall_south.objects.link(ob_wall_127)
col_wall_south.objects.link(ob_wall_129)
col_wall_south.objects.link(ob_wall_130)
col_wall_south.objects.link(ob_wall_133)
col_wall_south.objects.link(ob_wall_134)
col_wall_south.objects.link(ob_wall_136)
col_wall_south.objects.link(ob_wall_137)
col_wall_south.objects.link(ob_wall_140)
col_wall_south.objects.link(ob_wall_141)
col_wall_south.objects.link(ob_wall_142)
col_wall_west_001.objects.link(ob_wall_002)
col_wall_west_001.objects.link(ob_wall_008)
col_wall_west_001.objects.link(ob_wall_009)
col_wall_west_001.objects.link(ob_wall_015)
col_wall_west_001.objects.link(ob_wall_019)
col_wall_west_001.objects.link(ob_wall_022)
col_wall_west_001.objects.link(ob_wall_028)
col_wall_west_001.objects.link(ob_wall_030)
col_wall_west_001.objects.link(ob_wall_031)
col_wall_west_001.objects.link(ob_wall_033)
col_wall_west_001.objects.link(ob_wall_036)
col_wall_west_001.objects.link(ob_wall_037)
col_wall_west_001.objects.link(ob_wall_049)
col_wall_west_001.objects.link(ob_wall_052)
col_wall_west_001.objects.link(ob_wall_059)
col_wall_west_001.objects.link(ob_wall_060)
col_wall_west_001.objects.link(ob_wall_062)
col_wall_west_001.objects.link(ob_wall_064)
col_wall_west_001.objects.link(ob_wall_066)
col_wall_west_001.objects.link(ob_wall_067)
col_wall_west_001.objects.link(ob_wall_089)
col_wall_west_001.objects.link(ob_wall_092)
col_wall_east_001.objects.link(ob_wall_093)
col_wall_east_001.objects.link(ob_wall_096)
col_wall_east_001.objects.link(ob_wall_100)
col_wall_east_001.objects.link(ob_wall_110)
col_wall_east_001.objects.link(ob_wall_116)
col_wall_east_001.objects.link(ob_wall_118)
col_wall_east_001.objects.link(ob_wall_121)
col_wall_east_001.objects.link(ob_wall_123)
col_wall_east_001.objects.link(ob_wall_125)
col_wall_east_001.objects.link(ob_wall_128)
col_wall_east_001.objects.link(ob_wall_131)
col_wall_east_001.objects.link(ob_wall_132)
col_wall_east_001.objects.link(ob_wall_135)
col_wall_east_001.objects.link(ob_wall_138)
col_wall_east_001.objects.link(ob_wall_139)
col_wall_east_001.objects.link(ob_wall_143)
col_wall_east_001.objects.link(ob_wall_144)
col_wall_east_001.objects.link(ob_wall_145)
col_wall_east_001.objects.link(ob_wall_146)
col_wall_east_001.objects.link(ob_wall_147)
col_wall_east_001.objects.link(ob_wall_148)
col_wall_east_001.objects.link(ob_wall_149)
col_wall_east_001.objects.link(ob_wall_150)
col_wall_north_001.objects.link(ob_wall_151)
col_wall_north_001.objects.link(ob_wall_152)
col_wall_north_001.objects.link(ob_wall_153)
col_wall_north_001.objects.link(ob_wall_154)
col_wall_north_001.objects.link(ob_wall_155)
col_wall_north_001.objects.link(ob_wall_156)
col_wall_north_001.objects.link(ob_wall_157)
col_wall_north_001.objects.link(ob_wall_158)
col_wall_north_001.objects.link(ob_wall_159)
col_wall_north_001.objects.link(ob_wall_160)
col_wall_north_001.objects.link(ob_wall_161)
col_wall_north_001.objects.link(ob_wall_162)
col_wall_north_001.objects.link(ob_wall_163)
col_wall_north_001.objects.link(ob_wall_164)
col_wall_north_001.objects.link(ob_wall_165)
col_wall_north_001.objects.link(ob_wall_166)
col_wall_north_001.objects.link(ob_wall_167)
col_wall_north_001.objects.link(ob_wall_168)
col_wall_north_001.objects.link(ob_wall_169)
col_wall_north_001.objects.link(ob_wall_170)
col_wall_north_001.objects.link(ob_wall_171)
col_wall_north_001.objects.link(ob_wall_172)
col_wall_north_001.objects.link(ob_wall_173)
col_wall_north_001.objects.link(ob_wall_174)
col_wall_north_001.objects.link(ob_wall_175)
col_wall_north_001.objects.link(ob_wall_176)
col_wall_north_001.objects.link(ob_wall_177)
col_wall_north_001.objects.link(ob_wall_178)
col_wall_north_001.objects.link(ob_wall_179)
col_wall_north_001.objects.link(ob_wall_180)
col_wall_south_001.objects.link(ob_wall_181)
col_wall_south_001.objects.link(ob_wall_182)
col_wall_south_001.objects.link(ob_wall_183)
col_wall_south_001.objects.link(ob_wall_184)
col_wall_south_001.objects.link(ob_wall_185)
col_wall_south_001.objects.link(ob_wall_186)
col_wall_south_001.objects.link(ob_wall_187)
col_wall_south_001.objects.link(ob_wall_188)
col_wall_south_001.objects.link(ob_wall_189)
col_wall_south_001.objects.link(ob_wall_190)
col_wall_south_001.objects.link(ob_wall_191)
col_wall_south_001.objects.link(ob_wall_192)
col_wall_south_001.objects.link(ob_wall_193)
col_wall_south_001.objects.link(ob_wall_194)
col_wall_south_001.objects.link(ob_wall_195)
col_wall_south_001.objects.link(ob_wall_196)
col_wall_south_001.objects.link(ob_wall_197)
col_wall_south_001.objects.link(ob_wall_198)
col_wall_south_001.objects.link(ob_wall_199)
col_wall_south_001.objects.link(ob_wall_200)
col_wall_south_001.objects.link(ob_wall_201)
col_wall_south_001.objects.link(ob_wall_202)
col_wall_south_001.objects.link(ob_wall_203)
col_wall_south_001.objects.link(ob_wall_204)
col_wall_south_001.objects.link(ob_wall_205)
col_wall_south_001.objects.link(ob_wall_206)
col_wall_south_001.objects.link(ob_wall_207)
col_wall_south_001.objects.link(ob_wall_208)
col_wall_south_001.objects.link(ob_wall_209)
col_wall_south_001.objects.link(ob_wall_210)
col_cornerbot.objects.link(ob_bottom_corner)
col_cornerbot.objects.link(ob_bottom_corner_001)
col_cornerbot.objects.link(ob_bottom_corner_002)
col_cornerbot.objects.link(ob_bottom_corner_003)
col_cornerbot.objects.link(ob_bottom_corner_004)
col_cornerbot.objects.link(ob_bottom_corner_005)
col_cornerbot.objects.link(ob_bottom_corner_006)
col_cornerbot.objects.link(ob_bottom_corner_007)
col_cornerbot.objects.link(ob_bottom_corner_008)
col_cornerbot.objects.link(ob_bottom_corner_009)
col_cornerbot.objects.link(ob_bottom_corner_010)
col_cornerbot.objects.link(ob_bottom_corner_011)
col_cornerbot.objects.link(ob_bottom_corner_012)
col_cornerbot.objects.link(ob_bottom_corner_013)
col_cornertop.objects.link(ob_top_corner_001)
col_cornertop.objects.link(ob_top_corner_002)
col_cornertop.objects.link(ob_top_corner_003)
col_cornertop.objects.link(ob_top_corner_004)
col_cornertop.objects.link(ob_top_corner_005)
col_cornertop.objects.link(ob_top_corner_006)
col_cornertop.objects.link(ob_top_corner_007)
col_cornertop.objects.link(ob_top_corner_008)
col_cornertop.objects.link(ob_top_corner_009)
col_cornertop.objects.link(ob_top_corner_010)
col_cornertop.objects.link(ob_top_corner_011)
col_cornertop.objects.link(ob_top_corner_012)
col_cornertop.objects.link(ob_top_corner_013)
col_bot.objects.link(ob_pilar_bot)
col_bot.objects.link(ob_pilar_bot_001)
col_bot.objects.link(ob_pilar_bot_002)
col_bot.objects.link(ob_pilar_bot_003)
col_bot.objects.link(ob_pilar_bot_004)
col_bot.objects.link(ob_pilar_bot_005)
col_bot.objects.link(ob_pilar_bot_006)
col_bot.objects.link(ob_pilar_bot_007)
col_bot.objects.link(ob_pilar_bot_008)
col_bot.objects.link(ob_pilar_bot_009)
col_bot.objects.link(ob_pilar_bot_010)
col_bot.objects.link(ob_pilar_bot_012)
col_bot.objects.link(ob_new_empty_mesh)
col_top.objects.link(ob_pilar_top)
col_top.objects.link(ob_pilar_top_001)
col_top.objects.link(ob_pilar_top_002)
col_top.objects.link(ob_pilar_top_003)
col_top.objects.link(ob_pilar_top_004)
col_top.objects.link(ob_pilar_top_005)
col_top.objects.link(ob_pilar_top_006)
col_top.objects.link(ob_pilar_top_007)
col_top.objects.link(ob_pilar_top_008)
col_top.objects.link(ob_pilar_top_009)
col_top.objects.link(ob_pilar_top_010)
col_top.objects.link(ob_pilar_top_011)
col_daedend.objects.link(ob_dead_end)
col_daedend.objects.link(ob_dead_end_001)
col_daedend.objects.link(ob_dead_end_002)
col_daedend.objects.link(ob_dead_end_003)
col_daedend.objects.link(ob_dead_end_004)
col_daedend.objects.link(ob_dead_end_005)
col_daedend.objects.link(ob_top_corner_014)
col_corner_pillar_bot.objects.link(ob_outer_corner_bot)
col_corner_pillar_bot.objects.link(ob_outer_corner_bot_001)
col_corner_pillar_bot.objects.link(ob_outer_corner_bot_002)
col_corner_pillar_bot.objects.link(ob_outer_corner_bot_003)
col_corner_pillar_bot.objects.link(ob_outer_corner_bot_004)
col_corner_pillar_bot.objects.link(ob_outer_corner_bot_005)
col_corner_pillar_bot.objects.link(ob_outer_corner_bot_006)
col_corner_pillar_bot.objects.link(ob_outer_corner_bot_007)
col_corner_pillar_bot.objects.link(ob_outer_corner_bot_008)
col_corner_pillar_bot.objects.link(ob_outer_corner_bot_009)
col_corner_pillar_bot.objects.link(ob_outer_corner_bot_010)
col_corner_pillar_bot.objects.link(ob_outer_corner_bot_011)
col_corner_pillar_bot.objects.link(ob_outer_corner_bot_012)
col_corner_pillar_bot.objects.link(ob_outer_corner_bot_013)
col_corner_pillar_bot.objects.link(ob_outer_corner_bot_014)
col_corner_pillar_top.objects.link(ob_outer_corner_top)
col_corner_pillar_top.objects.link(ob_outer_corner_top_001)
col_corner_pillar_top.objects.link(ob_outer_corner_top_002)
col_corner_pillar_top.objects.link(ob_outer_corner_top_003)
col_corner_pillar_top.objects.link(ob_outer_corner_top_005)
col_corner_pillar_top.objects.link(ob_outer_corner_top_006)
col_corner_pillar_top.objects.link(ob_outer_corner_top_007)
col_corner_pillar_top.objects.link(ob_outer_corner_top_004)
col_corner_pillar_top.objects.link(ob_outer_corner_top_008)
col_corner_pillar_top.objects.link(ob_outer_corner_top_009)
col_corner_pillar_top.objects.link(ob_outer_corner_top_010)
col_corner_pillar_top.objects.link(ob_outer_corner_top_011)
col_corner_pillar_top.objects.link(ob_outer_corner_top_012)
col_corner_pillar_top.objects.link(ob_outer_corner_top_013)
col_corner_pillar_top.objects.link(ob_outer_corner_top_014)
col_corner_pillar_top.objects.link(ob_cube)
col_corner_pillar_top.objects.link(ob_racoon)
col_corner_pillar_top.objects.link(ob_sword)

# ---- scene / render settings (as saved in the file)
scene.camera = ob_pov
scene.frame_start = 1; scene.frame_end = 250; scene.frame_set(5)
scene.render.engine = 'BLENDER_EEVEE_NEXT'
bpy.context.view_layer.update()
